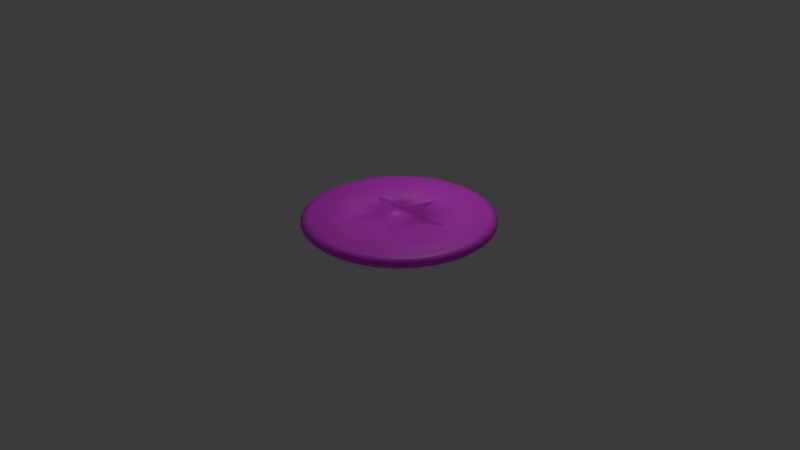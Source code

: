 # Source: Moneda.blend  (saved by Blender 4.5.90; exported with 4.5.12 LTS)
import bpy
from mathutils import Matrix  # noqa: F401  (used for matrix-valued properties, if any)

bpy.ops.wm.read_factory_settings(use_empty=True)
scene = bpy.context.scene
scene.name = 'Scene'

# ---- collections
col_collection = bpy.data.collections.new('Collection'); scene.collection.children.link(col_collection)

# ---- images (referenced by path relative to the original .blend; pixels are not part of the script)
import os
ASSET_DIR = os.environ.get("B2B_ASSET_DIR", "")  # directory of the original .blend (textures are referenced by path, not embedded)
HERE = os.path.dirname(os.path.abspath(__file__))  # packed textures are extracted next to this script under _unpacked/

def load_image(name, relpath, width, height, colorspace="sRGB"):
    """Load a texture the original file referenced (path relative to the .blend, or extracted next to this script)."""
    p = next((c for c in (os.path.join(HERE, relpath), os.path.join(ASSET_DIR, relpath)) if relpath and os.path.exists(c)), "")
    if p:
        img = bpy.data.images.load(p, check_existing=True)
        img.name = name
    else:  # same state as the original file: an image datablock whose file is absent (Cycles renders it pink)
        img = bpy.data.images.new(name, width, height)
        img.source = "FILE"
        img.filepath = "//" + (relpath or name)
    img.colorspace_settings.name = colorspace
    return img
img_colores_png = load_image('colores.png', 'colores.png', 1024, 1024, 'sRGB')
img_sombras = load_image('Sombras', 'SombrasMoneda.png', 1024, 1024, 'sRGB')

# ---- materials (node trees are filled in below, after node groups)
mat_material_001 = bpy.data.materials.new('Material.001')

# ---- material node trees
mat_material_001.use_nodes = True; mat_material_001.node_tree.nodes.clear()
_N = mat_material_001.node_tree.nodes; _L = mat_material_001.node_tree.links
n0 = _N.new('ShaderNodeBsdfPrincipled'); n0.name = 'Principled BSDF'; n0.location = (-200, 100)
n1 = _N.new('ShaderNodeOutputMaterial'); n1.name = 'Material Output'; n1.location = (200, 100)
n2 = _N.new('ShaderNodeTexImage'); n2.name = 'Image Texture'; n2.location = (-490, 80)
n2.image = img_colores_png
n3 = _N.new('ShaderNodeTexImage'); n3.name = 'Image Texture.001'; n3.location = (407, 89)
n3.image = img_sombras
_L.new(n0.outputs[0], n1.inputs[0])
_L.new(n2.outputs[0], n0.inputs[0])
n1.is_active_output = True

# ---- world
world_world = bpy.data.worlds.new('World'); scene.world = world_world
world_world.use_nodes = True; world_world.node_tree.nodes.clear()
_N = world_world.node_tree.nodes; _L = world_world.node_tree.links
n0 = _N.new('ShaderNodeOutputWorld'); n0.name = 'World Output'; n0.location = (200, 100)
n1 = _N.new('ShaderNodeBackground'); n1.name = 'Background'; n1.location = (-200, 100)
n1.inputs[0].default_value = (0.05088, 0.05088, 0.05088, 1.0)
_L.new(n1.outputs[0], n0.inputs[0])
n0.is_active_output = True
world_world.color = (0.05088, 0.05088, 0.05088)
world_world.sun_shadow_jitter_overblur = 0.0

# ---- cameras
cam_camera = bpy.data.cameras.new('Camera')
cam_camera.clip_end = 100.0
cam_camera.ortho_scale = 7.314

# ---- lights
light_point = bpy.data.lights.new('Point', 'SPOT')
light_point.energy = 16.8
light_point.shadow_jitter_overblur = 5.833
light_point.spot_size = 1.873
light_point_001 = bpy.data.lights.new('Point.001', 'SPOT')
light_point_001.shadow_jitter_overblur = 5.833
light_point_001.spot_size = 1.873
light_point_002 = bpy.data.lights.new('Point.002', 'SPOT')
light_point_002.shadow_jitter_overblur = 5.833
light_point_002.spot_size = 1.873
light_point_003 = bpy.data.lights.new('Point.003', 'SPOT')
light_point_003.energy = 16.8
light_point_003.shadow_jitter_overblur = 5.833
light_point_003.spot_size = 1.873

# ---- meshes
me_cylinder = bpy.data.meshes.new('Cylinder')
me_cylinder.from_pydata([(-3.546e-10, 0.8051, -0.05079), (0.0, 1.0, -0.01316), (3.546e-10, 0.8051, 0.05069), (0.0, 1.0, 0.01305), (0.1571, 0.7896, -0.05079), (0.1951, 0.9808, -0.01316), (0.1571, 0.7896, 0.05069), (0.1951, 0.9808, 0.01305), (0.3081, 0.7438, -0.05079), (0.3827, 0.9239, -0.01316), (0.3081, 0.7438, 0.05069), (0.3827, 0.9239, 0.01305), (0.4473, 0.6694, -0.05079), (0.5556, 0.8315, -0.01316), (0.4473, 0.6694, 0.05069), (0.5556, 0.8315, 0.01305), (0.5693, 0.5693, -0.05079), (0.7071, 0.7071, -0.01316), (0.5693, 0.5693, 0.05069), (0.7071, 0.7071, 0.01305), (0.6694, 0.4473, -0.05079), (0.8315, 0.5556, -0.01316), (0.6694, 0.4473, 0.05069), (0.8315, 0.5556, 0.01305), (0.7438, 0.3081, -0.05079), (0.9239, 0.3827, -0.01316), (0.7438, 0.3081, 0.05069), (0.9239, 0.3827, 0.01305), (0.7896, 0.1571, -0.05079), (0.9808, 0.1951, -0.01316), (0.7896, 0.1571, 0.05069), (0.9808, 0.1951, 0.01305), (0.8051, 3.873e-09, -0.05079), (1.0, 3.518e-09, -0.01316), (0.8051, 3.164e-09, 0.05069), (1.0, 3.518e-09, 0.01305), (0.7896, -0.1571, -0.05079), (0.9808, -0.1951, -0.01316), (0.7896, -0.1571, 0.05069), (0.9808, -0.1951, 0.01305), (0.7438, -0.3081, -0.05079), (0.9239, -0.3827, -0.01316), (0.7438, -0.3081, 0.05069), (0.9239, -0.3827, 0.01305), (0.6694, -0.4473, -0.05079), (0.8315, -0.5556, -0.01316), (0.6694, -0.4473, 0.05069), (0.8315, -0.5556, 0.01305), (0.5693, -0.5693, -0.05079), (0.7071, -0.7071, -0.01316), (0.5693, -0.5693, 0.05069), (0.7071, -0.7071, 0.01305), (0.4473, -0.6694, -0.05079), (0.5556, -0.8315, -0.01316), (0.4473, -0.6694, 0.05069), (0.5556, -0.8315, 0.01305), (0.3081, -0.7438, -0.05079), (0.3827, -0.9239, -0.01316), (0.3081, -0.7438, 0.05069), (0.3827, -0.9239, 0.01305), (0.1571, -0.7896, -0.05079), (0.1951, -0.9808, -0.01316), (0.1571, -0.7896, 0.05069), (0.1951, -0.9808, 0.01305), (3.546e-10, -0.8051, -0.05079), (0.0, -1.0, -0.01316), (-3.546e-10, -0.8051, 0.05069), (0.0, -1.0, 0.01305), (-0.1571, -0.7896, -0.05079), (-0.1951, -0.9808, -0.01316), (-0.1571, -0.7896, 0.05069), (-0.1951, -0.9808, 0.01305), (-0.3081, -0.7438, -0.05079), (-0.3827, -0.9239, -0.01316), (-0.3081, -0.7438, 0.05069), (-0.3827, -0.9239, 0.01305), (-0.4473, -0.6694, -0.05079), (-0.5556, -0.8315, -0.01316), (-0.4473, -0.6694, 0.05069), (-0.5556, -0.8315, 0.01305), (-0.5693, -0.5693, -0.05079), (-0.7071, -0.7071, -0.01316), (-0.5693, -0.5693, 0.05069), (-0.7071, -0.7071, 0.01305), (-0.6694, -0.4473, -0.05079), (-0.8315, -0.5556, -0.01316), (-0.6694, -0.4473, 0.05069), (-0.8315, -0.5556, 0.01305), (-0.7438, -0.3081, -0.05079), (-0.9239, -0.3827, -0.01316), (-0.7438, -0.3081, 0.05069), (-0.9239, -0.3827, 0.01305), (-0.7896, -0.1571, -0.05079), (-0.9808, -0.1951, -0.01316), (-0.7896, -0.1571, 0.05069), (-0.9808, -0.1951, 0.01305), (-0.8051, 3.164e-09, -0.05079), (-1.0, 3.518e-09, -0.01316), (-0.8051, 3.873e-09, 0.05069), (-1.0, 3.518e-09, 0.01305), (-0.7896, 0.1571, -0.05079), (-0.9808, 0.1951, -0.01316), (-0.7896, 0.1571, 0.05069), (-0.9808, 0.1951, 0.01305), (-0.7438, 0.3081, -0.05079), (-0.9239, 0.3827, -0.01316), (-0.7438, 0.3081, 0.05069), (-0.9239, 0.3827, 0.01305), (-0.6694, 0.4473, -0.05079), (-0.8315, 0.5556, -0.01316), (-0.6694, 0.4473, 0.05069), (-0.8315, 0.5556, 0.01305), (-0.5693, 0.5693, -0.05079), (-0.7071, 0.7071, -0.01316), (-0.5693, 0.5693, 0.05069), (-0.7071, 0.7071, 0.01305), (-0.4473, 0.6694, -0.05079), (-0.5556, 0.8315, -0.01316), (-0.4473, 0.6694, 0.05069), (-0.5556, 0.8315, 0.01305), (-0.3081, 0.7438, -0.05079), (-0.3827, 0.9239, -0.01316), (-0.3081, 0.7438, 0.05069), (-0.3827, 0.9239, 0.01305), (-0.1571, 0.7896, -0.05079), (-0.1951, 0.9808, -0.01316), (-0.1571, 0.7896, 0.05069), (-0.1951, 0.9808, 0.01305), (0.1785, 0.8972, -0.05079), (0.0, 0.9148, -0.05079), (0.0, 0.9148, 0.05069), (0.1785, 0.8972, 0.05069), (0.3501, 0.8452, -0.05079), (0.3501, 0.8452, 0.05069), (0.5082, 0.7606, -0.05079), (0.5082, 0.7606, 0.05069), (0.6469, 0.6469, -0.05079), (0.6469, 0.6469, 0.05069), (0.7606, 0.5082, -0.05079), (0.7606, 0.5082, 0.05069), (0.8452, 0.3501, -0.05079), (0.8452, 0.3501, 0.05069), (0.8972, 0.1785, -0.05079), (0.8972, 0.1785, 0.05069), (0.9148, 3.518e-09, -0.05079), (0.9148, 3.518e-09, 0.05069), (0.8972, -0.1785, -0.05079), (0.8972, -0.1785, 0.05069), (0.8452, -0.3501, -0.05079), (0.8452, -0.3501, 0.05069), (0.7606, -0.5082, -0.05079), (0.7606, -0.5082, 0.05069), (0.6469, -0.6469, -0.05079), (0.6469, -0.6469, 0.05069), (0.5082, -0.7606, -0.05079), (0.5082, -0.7606, 0.05069), (0.3501, -0.8452, -0.05079), (0.3501, -0.8452, 0.05069), (0.1785, -0.8972, -0.05079), (0.1785, -0.8972, 0.05069), (0.0, -0.9148, -0.05079), (0.0, -0.9148, 0.05069), (-0.1785, -0.8972, -0.05079), (-0.1785, -0.8972, 0.05069), (-0.3501, -0.8452, -0.05079), (-0.3501, -0.8452, 0.05069), (-0.5082, -0.7606, -0.05079), (-0.5082, -0.7606, 0.05069), (-0.6469, -0.6469, -0.05079), (-0.6469, -0.6469, 0.05069), (-0.7606, -0.5082, -0.05079), (-0.7606, -0.5082, 0.05069), (-0.8452, -0.3501, -0.05079), (-0.8452, -0.3501, 0.05069), (-0.8972, -0.1785, -0.05079), (-0.8972, -0.1785, 0.05069), (-0.9148, 3.518e-09, -0.05079), (-0.9148, 3.518e-09, 0.05069), (-0.8972, 0.1785, -0.05079), (-0.8972, 0.1785, 0.05069), (-0.8452, 0.3501, -0.05079), (-0.8452, 0.3501, 0.05069), (-0.7606, 0.5082, -0.05079), (-0.7606, 0.5082, 0.05069), (-0.6469, 0.6469, -0.05079), (-0.6469, 0.6469, 0.05069), (-0.5082, 0.7606, -0.05079), (-0.5082, 0.7606, 0.05069), (-0.3501, 0.8452, -0.05079), (-0.3501, 0.8452, 0.05069), (-0.1785, 0.8972, -0.05079), (-0.1785, 0.8972, 0.05069), (0.1877, 0.9437, -0.05079), (0.0, 0.9622, -0.05079), (0.0, 0.9622, 0.05069), (0.1877, 0.9437, 0.05069), (0.3682, 0.8889, -0.05079), (0.3682, 0.8889, 0.05069), (0.5346, 0.8, -0.05079), (0.5346, 0.8, 0.05069), (0.6804, 0.6804, -0.05079), (0.6804, 0.6804, 0.05069), (0.8, 0.5346, -0.05079), (0.8, 0.5346, 0.05069), (0.8889, 0.3682, -0.05079), (0.8889, 0.3682, 0.05069), (0.9437, 0.1877, -0.05079), (0.9437, 0.1877, 0.05069), (0.9622, 3.518e-09, -0.05079), (0.9622, 3.518e-09, 0.05069), (0.9437, -0.1877, -0.05079), (0.9437, -0.1877, 0.05069), (0.8889, -0.3682, -0.05079), (0.8889, -0.3682, 0.05069), (0.8, -0.5346, -0.05079), (0.8, -0.5346, 0.05069), (0.6804, -0.6804, -0.05079), (0.6804, -0.6804, 0.05069), (0.5346, -0.8, -0.05079), (0.5346, -0.8, 0.05069), (0.3682, -0.8889, -0.05079), (0.3682, -0.8889, 0.05069), (0.1877, -0.9437, -0.05079), (0.1877, -0.9437, 0.05069), (0.0, -0.9622, -0.05079), (0.0, -0.9622, 0.05069), (-0.1877, -0.9437, -0.05079), (-0.1877, -0.9437, 0.05069), (-0.3682, -0.8889, -0.05079), (-0.3682, -0.8889, 0.05069), (-0.5346, -0.8, -0.05079), (-0.5346, -0.8, 0.05069), (-0.6804, -0.6804, -0.05079), (-0.6804, -0.6804, 0.05069), (-0.8, -0.5346, -0.05079), (-0.8, -0.5346, 0.05069), (-0.8889, -0.3682, -0.05079), (-0.8889, -0.3682, 0.05069), (-0.9437, -0.1877, -0.05079), (-0.9437, -0.1877, 0.05069), (-0.9622, 3.518e-09, -0.05079), (-0.9622, 3.518e-09, 0.05069), (-0.9437, 0.1877, -0.05079), (-0.9437, 0.1877, 0.05069), (-0.8889, 0.3682, -0.05079), (-0.8889, 0.3682, 0.05069), (-0.8, 0.5346, -0.05079), (-0.8, 0.5346, 0.05069), (-0.6804, 0.6804, -0.05079), (-0.6804, 0.6804, 0.05069), (-0.5346, 0.8, -0.05079), (-0.5346, 0.8, 0.05069), (-0.3682, 0.8889, -0.05079), (-0.3682, 0.8889, 0.05069), (-0.1877, 0.9437, -0.05079), (-0.1877, 0.9437, 0.05069), (0.1478, 0.7432, -0.05079), (0.0, 0.7578, -0.05079), (0.0, 0.7578, 0.05069), (0.1478, 0.7432, 0.05069), (0.29, 0.7001, -0.05079), (0.29, 0.7001, 0.05069), (0.421, 0.63, -0.05079), (0.421, 0.63, 0.05069), (0.5358, 0.5358, -0.05079), (0.5358, 0.5358, 0.05069), (0.63, 0.421, -0.05079), (0.63, 0.421, 0.05069), (0.7001, 0.29, -0.05079), (0.7001, 0.29, 0.05069), (0.7432, 0.1478, -0.05079), (0.7432, 0.1478, 0.05069), (0.7578, 3.518e-09, -0.05079), (0.7578, 3.518e-09, 0.05069), (0.7432, -0.1478, -0.05079), (0.7432, -0.1478, 0.05069), (0.7001, -0.29, -0.05079), (0.7001, -0.29, 0.05069), (0.63, -0.421, -0.05079), (0.63, -0.421, 0.05069), (0.5358, -0.5358, -0.05079), (0.5358, -0.5358, 0.05069), (0.421, -0.63, -0.05079), (0.421, -0.63, 0.05069), (0.29, -0.7001, -0.05079), (0.29, -0.7001, 0.05069), (0.1478, -0.7432, -0.05079), (0.1478, -0.7432, 0.05069), (0.0, -0.7578, -0.05079), (0.0, -0.7578, 0.05069), (-0.1478, -0.7432, -0.05079), (-0.1478, -0.7432, 0.05069), (-0.29, -0.7001, -0.05079), (-0.29, -0.7001, 0.05069), (-0.421, -0.63, -0.05079), (-0.421, -0.63, 0.05069), (-0.5358, -0.5358, -0.05079), (-0.5358, -0.5358, 0.05069), (-0.63, -0.421, -0.05079), (-0.63, -0.421, 0.05069), (-0.7001, -0.29, -0.05079), (-0.7001, -0.29, 0.05069), (-0.7432, -0.1478, -0.05079), (-0.7432, -0.1478, 0.05069), (-0.7578, 3.518e-09, -0.05079), (-0.7578, 3.518e-09, 0.05069), (-0.7432, 0.1478, -0.05079), (-0.7432, 0.1478, 0.05069), (-0.7001, 0.29, -0.05079), (-0.7001, 0.29, 0.05069), (-0.63, 0.421, -0.05079), (-0.63, 0.421, 0.05069), (-0.5358, 0.5358, -0.05079), (-0.5358, 0.5358, 0.05069), (-0.421, 0.63, -0.05079), (-0.421, 0.63, 0.05069), (-0.29, 0.7001, -0.05079), (-0.29, 0.7001, 0.05069), (-0.1478, 0.7432, -0.05079), (-0.1478, 0.7432, 0.05069), (4.062e-09, 0.5457, 0.05066), (-0.1251, 0.1722, 0.05066), (-0.519, 0.1686, 0.05066), (-0.2024, -0.06576, 0.05066), (-0.3208, -0.4415, 0.05066), (8.03e-09, -0.2128, 0.05066), (0.3208, -0.4415, 0.05066), (0.2024, -0.06576, 0.05066), (0.519, 0.1686, 0.05066), (0.1251, 0.1722, 0.05066), (4.062e-09, 0.5457, -0.05075), (-0.1251, 0.1722, -0.05075), (-0.519, 0.1686, -0.05075), (-0.2024, -0.06576, -0.05075), (-0.3208, -0.4415, -0.05075), (8.03e-09, -0.2128, -0.05075), (0.3208, -0.4415, -0.05075), (0.2024, -0.06576, -0.05075), (0.519, 0.1686, -0.05075), (0.1251, 0.1722, -0.05075), (-0.1251, 0.1722, 0.02522), (4.919e-09, 0.5457, 0.02522), (-0.519, 0.1686, 0.02522), (-0.2024, -0.06576, 0.02522), (-0.3208, -0.4415, 0.02522), (8.887e-09, -0.2128, 0.02522), (0.3208, -0.4415, 0.02522), (0.2024, -0.06576, 0.02522), (0.519, 0.1686, 0.02522), (0.1251, 0.1722, 0.02522), (-0.1251, 0.1722, -0.02342), (2.626e-09, 0.5457, -0.02342), (-0.519, 0.1686, -0.02342), (-0.2024, -0.06576, -0.02342), (-0.3208, -0.4415, -0.02342), (6.594e-09, -0.2128, -0.02342), (0.3208, -0.4415, -0.02342), (0.2024, -0.06576, -0.02342), (0.519, 0.1686, -0.02342), (0.1251, 0.1722, -0.02342)], [], [(1, 5, 192, 193), (7, 3, 194, 195), (5, 9, 196, 192), (11, 7, 195, 197), (9, 13, 198, 196), (15, 11, 197, 199), (13, 17, 200, 198), (19, 15, 199, 201), (17, 21, 202, 200), (23, 19, 201, 203), (21, 25, 204, 202), (27, 23, 203, 205), (25, 29, 206, 204), (31, 27, 205, 207), (29, 33, 208, 206), (35, 31, 207, 209), (33, 37, 210, 208), (39, 35, 209, 211), (37, 41, 212, 210), (43, 39, 211, 213), (41, 45, 214, 212), (47, 43, 213, 215), (45, 49, 216, 214), (51, 47, 215, 217), (49, 53, 218, 216), (55, 51, 217, 219), (53, 57, 220, 218), (59, 55, 219, 221), (57, 61, 222, 220), (63, 59, 221, 223), (61, 65, 224, 222), (67, 63, 223, 225), (65, 69, 226, 224), (71, 67, 225, 227), (69, 73, 228, 226), (75, 71, 227, 229), (73, 77, 230, 228), (79, 75, 229, 231), (77, 81, 232, 230), (83, 79, 231, 233), (81, 85, 234, 232), (87, 83, 233, 235), (85, 89, 236, 234), (91, 87, 235, 237), (89, 93, 238, 236), (95, 91, 237, 239), (93, 97, 240, 238), (99, 95, 239, 241), (97, 101, 242, 240), (103, 99, 241, 243), (101, 105, 244, 242), (107, 103, 243, 245), (105, 109, 246, 244), (111, 107, 245, 247), (109, 113, 248, 246), (115, 111, 247, 249), (113, 117, 250, 248), (119, 115, 249, 251), (117, 121, 252, 250), (123, 119, 251, 253), (121, 125, 254, 252), (127, 123, 253, 255), (125, 1, 193, 254), (3, 127, 255, 194), (351, 359, 358, 357, 356, 355, 354, 353, 352, 350), (1, 3, 7, 5), (125, 127, 3, 1), (5, 7, 11, 9), (9, 11, 15, 13), (13, 15, 19, 17), (17, 19, 23, 21), (21, 23, 27, 25), (25, 27, 31, 29), (29, 31, 35, 33), (33, 35, 39, 37), (37, 39, 43, 41), (41, 43, 47, 45), (45, 47, 51, 49), (49, 51, 55, 53), (53, 55, 59, 57), (57, 59, 63, 61), (61, 63, 67, 65), (65, 67, 71, 69), (69, 71, 75, 73), (73, 75, 79, 77), (77, 79, 83, 81), (81, 83, 87, 85), (85, 87, 91, 89), (89, 91, 95, 93), (93, 95, 99, 97), (97, 99, 103, 101), (101, 103, 107, 105), (105, 107, 111, 109), (109, 111, 115, 113), (113, 115, 119, 117), (117, 119, 123, 121), (121, 123, 127, 125), (4, 0, 129, 128), (2, 6, 131, 130), (8, 4, 128, 132), (6, 10, 133, 131), (12, 8, 132, 134), (10, 14, 135, 133), (16, 12, 134, 136), (14, 18, 137, 135), (20, 16, 136, 138), (18, 22, 139, 137), (24, 20, 138, 140), (22, 26, 141, 139), (28, 24, 140, 142), (26, 30, 143, 141), (32, 28, 142, 144), (30, 34, 145, 143), (36, 32, 144, 146), (34, 38, 147, 145), (40, 36, 146, 148), (38, 42, 149, 147), (44, 40, 148, 150), (42, 46, 151, 149), (48, 44, 150, 152), (46, 50, 153, 151), (52, 48, 152, 154), (50, 54, 155, 153), (56, 52, 154, 156), (54, 58, 157, 155), (60, 56, 156, 158), (58, 62, 159, 157), (64, 60, 158, 160), (62, 66, 161, 159), (68, 64, 160, 162), (66, 70, 163, 161), (72, 68, 162, 164), (70, 74, 165, 163), (76, 72, 164, 166), (74, 78, 167, 165), (80, 76, 166, 168), (78, 82, 169, 167), (84, 80, 168, 170), (82, 86, 171, 169), (88, 84, 170, 172), (86, 90, 173, 171), (92, 88, 172, 174), (90, 94, 175, 173), (96, 92, 174, 176), (94, 98, 177, 175), (100, 96, 176, 178), (98, 102, 179, 177), (104, 100, 178, 180), (102, 106, 181, 179), (108, 104, 180, 182), (106, 110, 183, 181), (112, 108, 182, 184), (110, 114, 185, 183), (116, 112, 184, 186), (114, 118, 187, 185), (120, 116, 186, 188), (118, 122, 189, 187), (124, 120, 188, 190), (122, 126, 191, 189), (0, 124, 190, 129), (126, 2, 130, 191), (128, 129, 193, 192), (130, 131, 195, 194), (132, 128, 192, 196), (131, 133, 197, 195), (134, 132, 196, 198), (133, 135, 199, 197), (136, 134, 198, 200), (135, 137, 201, 199), (138, 136, 200, 202), (137, 139, 203, 201), (140, 138, 202, 204), (139, 141, 205, 203), (142, 140, 204, 206), (141, 143, 207, 205), (144, 142, 206, 208), (143, 145, 209, 207), (146, 144, 208, 210), (145, 147, 211, 209), (148, 146, 210, 212), (147, 149, 213, 211), (150, 148, 212, 214), (149, 151, 215, 213), (152, 150, 214, 216), (151, 153, 217, 215), (154, 152, 216, 218), (153, 155, 219, 217), (156, 154, 218, 220), (155, 157, 221, 219), (158, 156, 220, 222), (157, 159, 223, 221), (160, 158, 222, 224), (159, 161, 225, 223), (162, 160, 224, 226), (161, 163, 227, 225), (164, 162, 226, 228), (163, 165, 229, 227), (166, 164, 228, 230), (165, 167, 231, 229), (168, 166, 230, 232), (167, 169, 233, 231), (170, 168, 232, 234), (169, 171, 235, 233), (172, 170, 234, 236), (171, 173, 237, 235), (174, 172, 236, 238), (173, 175, 239, 237), (176, 174, 238, 240), (175, 177, 241, 239), (178, 176, 240, 242), (177, 179, 243, 241), (180, 178, 242, 244), (179, 181, 245, 243), (182, 180, 244, 246), (181, 183, 247, 245), (184, 182, 246, 248), (183, 185, 249, 247), (186, 184, 248, 250), (185, 187, 251, 249), (188, 186, 250, 252), (187, 189, 253, 251), (190, 188, 252, 254), (189, 191, 255, 253), (129, 190, 254, 193), (191, 130, 194, 255), (0, 4, 256, 257), (6, 2, 258, 259), (4, 8, 260, 256), (10, 6, 259, 261), (8, 12, 262, 260), (14, 10, 261, 263), (12, 16, 264, 262), (18, 14, 263, 265), (16, 20, 266, 264), (22, 18, 265, 267), (20, 24, 268, 266), (26, 22, 267, 269), (24, 28, 270, 268), (30, 26, 269, 271), (28, 32, 272, 270), (34, 30, 271, 273), (32, 36, 274, 272), (38, 34, 273, 275), (36, 40, 276, 274), (42, 38, 275, 277), (40, 44, 278, 276), (46, 42, 277, 279), (44, 48, 280, 278), (50, 46, 279, 281), (48, 52, 282, 280), (54, 50, 281, 283), (52, 56, 284, 282), (58, 54, 283, 285), (56, 60, 286, 284), (62, 58, 285, 287), (60, 64, 288, 286), (66, 62, 287, 289), (64, 68, 290, 288), (70, 66, 289, 291), (68, 72, 292, 290), (74, 70, 291, 293), (72, 76, 294, 292), (78, 74, 293, 295), (76, 80, 296, 294), (82, 78, 295, 297), (80, 84, 298, 296), (86, 82, 297, 299), (84, 88, 300, 298), (90, 86, 299, 301), (88, 92, 302, 300), (94, 90, 301, 303), (92, 96, 304, 302), (98, 94, 303, 305), (96, 100, 306, 304), (102, 98, 305, 307), (100, 104, 308, 306), (106, 102, 307, 309), (104, 108, 310, 308), (110, 106, 309, 311), (108, 112, 312, 310), (114, 110, 311, 313), (112, 116, 314, 312), (118, 114, 313, 315), (116, 120, 316, 314), (122, 118, 315, 317), (120, 124, 318, 316), (126, 122, 317, 319), (124, 0, 257, 318), (2, 126, 319, 258), (330, 318, 257), (341, 340, 342, 343, 344, 345, 346, 347, 348, 349), (326, 327, 347, 346), (323, 324, 344, 343), (320, 321, 340, 341), (327, 328, 348, 347), (324, 325, 345, 344), (321, 322, 342, 340), (328, 329, 349, 348), (325, 326, 346, 345), (322, 323, 343, 342), (329, 320, 341, 349), (320, 261, 259), (329, 263, 261), (329, 265, 263), (311, 322, 321), (328, 269, 267), (328, 271, 269), (328, 273, 271), (329, 328, 267), (327, 277, 275), (327, 279, 277), (326, 279, 327), (326, 283, 281), (326, 285, 283), (326, 287, 285), (325, 289, 287), (325, 291, 289), (324, 291, 325), (324, 295, 293), (324, 297, 295), (324, 299, 297), (323, 301, 299), (323, 303, 301), (323, 305, 303), (322, 305, 323), (322, 309, 307), (322, 311, 309), (332, 352, 353, 333), (321, 315, 313), (321, 317, 315), (320, 317, 321), (320, 258, 319), (320, 259, 258), (320, 329, 261), (265, 329, 267), (275, 273, 327), (326, 281, 279), (326, 325, 287), (324, 293, 291), (324, 323, 299), (322, 307, 305), (313, 311, 321), (320, 319, 317), (273, 328, 327), (339, 359, 351, 330), (336, 356, 357, 337), (333, 353, 354, 334), (330, 351, 350, 331), (337, 357, 358, 338), (334, 354, 355, 335), (331, 350, 352, 332), (338, 358, 359, 339), (335, 355, 356, 336), (330, 316, 318), (331, 314, 316), (331, 312, 314), (332, 308, 310), (332, 306, 308), (332, 304, 306), (333, 302, 304), (333, 300, 302), (333, 298, 300), (334, 298, 333), (334, 294, 296), (334, 292, 294), (334, 290, 292), (335, 288, 290), (335, 286, 288), (336, 286, 335), (336, 282, 284), (336, 280, 282), (336, 278, 280), (337, 276, 278), (337, 274, 276), (266, 338, 339), (338, 270, 272), (338, 268, 270), (338, 266, 268), (331, 332, 310), (339, 262, 264), (339, 260, 262), (330, 260, 339), (330, 257, 256), (330, 331, 316), (312, 331, 310), (332, 333, 304), (334, 296, 298), (334, 335, 290), (336, 284, 286), (336, 337, 278), (274, 337, 272), (264, 266, 339), (330, 256, 260), (337, 338, 272)])
me_cylinder.polygons.foreach_set('use_smooth', [True] * 394)
_uv = me_cylinder.uv_layers.new(name='UVMap')
_uv.uv.foreach_set('vector', [0.9614, 0.897, 0.9616, 0.897, 0.9616, 0.897, 0.9614, 0.897, 0.96, 0.897, 0.9599, 0.897, 0.9599, 0.897, 0.96, 0.897, 0.9616, 0.897, 0.9617, 0.897, 0.9617, 0.8969, 0.9616, 0.897, 0.9602, 0.897, 0.96, 0.897, 0.96, 0.897, 0.9601, 0.8969, 0.9617, 0.897, 0.9619, 0.8969, 0.9618, 0.8969, 0.9617, 0.8969, 0.9603, 0.8969, 0.9602, 0.897, 0.9601, 0.8969, 0.9603, 0.8969, 0.9619, 0.8969, 0.962, 0.8968, 0.962, 0.8968, 0.9618, 0.8969, 0.9604, 0.8968, 0.9603, 0.8969, 0.9603, 0.8969, 0.9604, 0.8968, 0.962, 0.8968, 0.9621, 0.8967, 0.962, 0.8967, 0.962, 0.8968, 0.9605, 0.8967, 0.9604, 0.8968, 0.9604, 0.8968, 0.9605, 0.8967, 0.9621, 0.8967, 0.9621, 0.8966, 0.9621, 0.8965, 0.962, 0.8967, 0.9606, 0.8966, 0.9605, 0.8967, 0.9605, 0.8967, 0.9605, 0.8965, 0.9621, 0.8966, 0.9622, 0.8964, 0.9622, 0.8964, 0.9621, 0.8965, 0.9606, 0.8964, 0.9606, 0.8966, 0.9605, 0.8965, 0.9606, 0.8964, 0.9622, 0.8964, 0.9622, 0.8963, 0.9622, 0.8963, 0.9622, 0.8964, 0.9606, 0.8963, 0.9606, 0.8964, 0.9606, 0.8964, 0.9606, 0.8963, 0.9622, 0.8963, 0.9622, 0.8961, 0.9622, 0.8961, 0.9622, 0.8963, 0.9606, 0.8961, 0.9606, 0.8963, 0.9606, 0.8963, 0.9606, 0.8961, 0.9622, 0.8961, 0.9621, 0.896, 0.9621, 0.896, 0.9622, 0.8961, 0.9606, 0.896, 0.9606, 0.8961, 0.9606, 0.8961, 0.9605, 0.896, 0.9621, 0.896, 0.9621, 0.8958, 0.962, 0.8959, 0.9621, 0.896, 0.9605, 0.8958, 0.9606, 0.896, 0.9605, 0.896, 0.9605, 0.8959, 0.9621, 0.8958, 0.962, 0.8957, 0.962, 0.8958, 0.962, 0.8959, 0.9604, 0.8957, 0.9605, 0.8958, 0.9605, 0.8959, 0.9604, 0.8958, 0.962, 0.8957, 0.9619, 0.8956, 0.9618, 0.8957, 0.962, 0.8958, 0.9603, 0.8956, 0.9604, 0.8957, 0.9604, 0.8958, 0.9603, 0.8957, 0.9619, 0.8956, 0.9617, 0.8956, 0.9617, 0.8956, 0.9618, 0.8957, 0.9602, 0.8956, 0.9603, 0.8956, 0.9603, 0.8957, 0.9601, 0.8956, 0.9617, 0.8956, 0.9616, 0.8955, 0.9616, 0.8956, 0.9617, 0.8956, 0.96, 0.8955, 0.9602, 0.8956, 0.9601, 0.8956, 0.96, 0.8956, 0.9616, 0.8955, 0.9614, 0.8955, 0.9614, 0.8955, 0.9616, 0.8956, 0.9599, 0.8955, 0.96, 0.8955, 0.96, 0.8956, 0.9599, 0.8955, 0.9614, 0.8955, 0.9613, 0.8955, 0.9613, 0.8956, 0.9614, 0.8955, 0.9597, 0.8955, 0.9599, 0.8955, 0.9599, 0.8955, 0.9597, 0.8956, 0.9613, 0.8955, 0.9612, 0.8956, 0.9612, 0.8956, 0.9613, 0.8956, 0.9596, 0.8956, 0.9597, 0.8955, 0.9597, 0.8956, 0.9596, 0.8956, 0.9612, 0.8956, 0.961, 0.8956, 0.961, 0.8957, 0.9612, 0.8956, 0.9594, 0.8956, 0.9596, 0.8956, 0.9596, 0.8956, 0.9595, 0.8957, 0.961, 0.8956, 0.9609, 0.8957, 0.9609, 0.8958, 0.961, 0.8957, 0.9593, 0.8957, 0.9594, 0.8956, 0.9595, 0.8957, 0.9594, 0.8958, 0.9609, 0.8957, 0.9608, 0.8958, 0.9608, 0.8959, 0.9609, 0.8958, 0.9592, 0.8958, 0.9593, 0.8957, 0.9594, 0.8958, 0.9593, 0.8959, 0.9608, 0.8958, 0.9607, 0.896, 0.9608, 0.896, 0.9608, 0.8959, 0.9592, 0.896, 0.9592, 0.8958, 0.9593, 0.8959, 0.9592, 0.896, 0.9607, 0.896, 0.9607, 0.8961, 0.9607, 0.8961, 0.9608, 0.896, 0.9591, 0.8961, 0.9592, 0.896, 0.9592, 0.896, 0.9592, 0.8961, 0.9607, 0.8961, 0.9607, 0.8963, 0.9607, 0.8963, 0.9607, 0.8961, 0.9591, 0.8963, 0.9591, 0.8961, 0.9592, 0.8961, 0.9591, 0.8963, 0.9607, 0.8963, 0.9607, 0.8964, 0.9607, 0.8964, 0.9607, 0.8963, 0.9591, 0.8964, 0.9591, 0.8963, 0.9591, 0.8963, 0.9592, 0.8964, 0.9607, 0.8964, 0.9607, 0.8966, 0.9608, 0.8965, 0.9607, 0.8964, 0.9592, 0.8966, 0.9591, 0.8964, 0.9592, 0.8964, 0.9592, 0.8965, 0.9607, 0.8966, 0.9608, 0.8967, 0.9608, 0.8967, 0.9608, 0.8965, 0.9592, 0.8967, 0.9592, 0.8966, 0.9592, 0.8965, 0.9593, 0.8967, 0.9608, 0.8967, 0.9609, 0.8968, 0.9609, 0.8968, 0.9608, 0.8967, 0.9593, 0.8968, 0.9592, 0.8967, 0.9593, 0.8967, 0.9594, 0.8968, 0.9609, 0.8968, 0.961, 0.8969, 0.961, 0.8969, 0.9609, 0.8968, 0.9594, 0.8969, 0.9593, 0.8968, 0.9594, 0.8968, 0.9595, 0.8969, 0.961, 0.8969, 0.9612, 0.897, 0.9612, 0.8969, 0.961, 0.8969, 0.9596, 0.897, 0.9594, 0.8969, 0.9595, 0.8969, 0.9596, 0.8969, 0.9612, 0.897, 0.9613, 0.897, 0.9613, 0.897, 0.9612, 0.8969, 0.9597, 0.897, 0.9596, 0.897, 0.9596, 0.8969, 0.9597, 0.897, 0.9613, 0.897, 0.9614, 0.897, 0.9614, 0.897, 0.9613, 0.897, 0.9599, 0.897, 0.9597, 0.897, 0.9597, 0.897, 0.9599, 0.897, 0.4621, 0.7075, 0.4633, 0.7071, 0.464, 0.7061, 0.464, 0.7048, 0.4633, 0.7038, 0.4621, 0.7034, 0.4609, 0.7038, 0.4601, 0.7048, 0.4601, 0.7061, 0.4609, 0.7071, 0.9622, 0.8976, 0.9622, 0.898, 0.9621, 0.898, 0.9621, 0.8976, 0.9592, 0.8976, 0.9592, 0.898, 0.9591, 0.898, 0.9591, 0.8976, 0.9621, 0.8976, 0.9621, 0.898, 0.962, 0.898, 0.962, 0.8976, 0.962, 0.8976, 0.962, 0.898, 0.9619, 0.898, 0.9619, 0.8976, 0.9619, 0.8976, 0.9619, 0.898, 0.9618, 0.898, 0.9618, 0.8976, 0.9618, 0.8976, 0.9618, 0.898, 0.9617, 0.898, 0.9617, 0.8976, 0.9617, 0.8976, 0.9617, 0.898, 0.9616, 0.898, 0.9616, 0.8976, 0.9616, 0.8976, 0.9616, 0.898, 0.9615, 0.898, 0.9615, 0.8976, 0.9615, 0.8976, 0.9615, 0.898, 0.9614, 0.898, 0.9614, 0.8976, 0.9614, 0.8976, 0.9614, 0.898, 0.9613, 0.898, 0.9613, 0.8976, 0.9613, 0.8976, 0.9613, 0.898, 0.9612, 0.898, 0.9612, 0.8976, 0.9612, 0.8976, 0.9612, 0.898, 0.9611, 0.898, 0.9611, 0.8976, 0.9611, 0.8976, 0.9611, 0.898, 0.961, 0.898, 0.961, 0.8976, 0.961, 0.8976, 0.961, 0.898, 0.9609, 0.898, 0.9609, 0.8976, 0.9609, 0.8976, 0.9609, 0.898, 0.9608, 0.898, 0.9608, 0.8976, 0.9608, 0.8976, 0.9608, 0.898, 0.9608, 0.898, 0.9608, 0.8976, 0.9608, 0.8976, 0.9608, 0.898, 0.9607, 0.898, 0.9607, 0.8976, 0.9607, 0.8976, 0.9607, 0.898, 0.9606, 0.898, 0.9606, 0.8976, 0.9606, 0.8976, 0.9606, 0.898, 0.9605, 0.898, 0.9605, 0.8976, 0.9605, 0.8976, 0.9605, 0.898, 0.9604, 0.898, 0.9604, 0.8976, 0.9604, 0.8976, 0.9604, 0.898, 0.9603, 0.898, 0.9603, 0.8976, 0.9603, 0.8976, 0.9603, 0.898, 0.9602, 0.898, 0.9602, 0.8976, 0.9602, 0.8976, 0.9602, 0.898, 0.9601, 0.898, 0.9601, 0.8976, 0.9601, 0.8976, 0.9601, 0.898, 0.96, 0.898, 0.96, 0.8976, 0.96, 0.8976, 0.96, 0.898, 0.9599, 0.898, 0.9599, 0.8976, 0.9599, 0.8976, 0.9599, 0.898, 0.9598, 0.898, 0.9598, 0.8976, 0.9598, 0.8976, 0.9598, 0.898, 0.9597, 0.898, 0.9597, 0.8976, 0.9597, 0.8976, 0.9597, 0.898, 0.9596, 0.898, 0.9596, 0.8976, 0.9596, 0.8976, 0.9596, 0.898, 0.9595, 0.898, 0.9595, 0.8976, 0.9595, 0.8976, 0.9595, 0.898, 0.9594, 0.898, 0.9594, 0.8976, 0.9594, 0.8976, 0.9594, 0.898, 0.9593, 0.898, 0.9593, 0.8976, 0.9593, 0.8976, 0.9593, 0.898, 0.9592, 0.898, 0.9592, 0.8976, 0.3916, 0.7093, 0.3914, 0.7035, 0.3904, 0.7035, 0.3906, 0.7101, 0.3858, 0.6983, 0.386, 0.705, 0.3849, 0.7059, 0.3847, 0.6984, 0.392, 0.7149, 0.3916, 0.7093, 0.3906, 0.7101, 0.3911, 0.7165, 0.386, 0.705, 0.3866, 0.7114, 0.3855, 0.7132, 0.3849, 0.7059, 0.3927, 0.7201, 0.392, 0.7149, 0.3911, 0.7165, 0.3919, 0.7224, 0.3866, 0.7114, 0.3874, 0.7173, 0.3864, 0.7199, 0.3855, 0.7132, 0.3936, 0.7246, 0.3927, 0.7201, 0.3919, 0.7224, 0.3929, 0.7275, 0.3874, 0.7173, 0.3885, 0.7224, 0.3877, 0.7257, 0.3864, 0.7199, 0.3947, 0.7283, 0.3936, 0.7246, 0.3929, 0.7275, 0.3942, 0.7317, 0.3885, 0.7224, 0.3898, 0.7266, 0.3892, 0.7305, 0.3877, 0.7257, 0.396, 0.7311, 0.3947, 0.7283, 0.3942, 0.7317, 0.3956, 0.7348, 0.3898, 0.7266, 0.3912, 0.7297, 0.3908, 0.734, 0.3892, 0.7305, 0.3974, 0.7328, 0.396, 0.7311, 0.3956, 0.7348, 0.3972, 0.7368, 0.3912, 0.7297, 0.3928, 0.7316, 0.3926, 0.7362, 0.3908, 0.734, 0.3988, 0.7333, 0.3974, 0.7328, 0.3972, 0.7368, 0.3988, 0.7374, 0.3928, 0.7316, 0.3945, 0.7322, 0.3945, 0.7369, 0.3926, 0.7362, 0.4002, 0.7328, 0.3988, 0.7333, 0.3988, 0.7374, 0.4004, 0.7367, 0.3945, 0.7322, 0.3961, 0.7315, 0.3964, 0.7361, 0.3945, 0.7369, 0.4016, 0.7311, 0.4002, 0.7328, 0.4004, 0.7367, 0.402, 0.7348, 0.3961, 0.7315, 0.3977, 0.7295, 0.3981, 0.7338, 0.3964, 0.7361, 0.4028, 0.7283, 0.4016, 0.7311, 0.402, 0.7348, 0.4034, 0.7317, 0.3977, 0.7295, 0.3991, 0.7263, 0.3997, 0.7301, 0.3981, 0.7338, 0.4039, 0.7246, 0.4028, 0.7283, 0.4034, 0.7317, 0.4047, 0.7275, 0.3991, 0.7263, 0.4003, 0.722, 0.4011, 0.7253, 0.3997, 0.7301, 0.4049, 0.7201, 0.4039, 0.7246, 0.4047, 0.7275, 0.4057, 0.7223, 0.4003, 0.722, 0.4013, 0.7168, 0.4023, 0.7193, 0.4011, 0.7253, 0.4055, 0.7149, 0.4049, 0.7201, 0.4057, 0.7223, 0.4064, 0.7164, 0.4013, 0.7168, 0.402, 0.7109, 0.4031, 0.7126, 0.4023, 0.7193, 0.4059, 0.7093, 0.4055, 0.7149, 0.4064, 0.7164, 0.4069, 0.7101, 0.402, 0.7109, 0.4025, 0.7044, 0.4036, 0.7053, 0.4031, 0.7126, 0.4061, 0.7035, 0.4059, 0.7093, 0.4069, 0.7101, 0.4071, 0.7035, 0.4025, 0.7044, 0.4026, 0.6978, 0.4037, 0.6977, 0.4036, 0.7053, 0.4059, 0.6976, 0.4061, 0.7035, 0.4071, 0.7035, 0.4069, 0.6968, 0.4026, 0.6978, 0.4023, 0.6911, 0.4035, 0.6901, 0.4037, 0.6977, 0.4055, 0.692, 0.4059, 0.6976, 0.4069, 0.6968, 0.4064, 0.6905, 0.4023, 0.6911, 0.4018, 0.6847, 0.4029, 0.6829, 0.4035, 0.6901, 0.4048, 0.6869, 0.4055, 0.692, 0.4064, 0.6905, 0.4057, 0.6846, 0.4018, 0.6847, 0.401, 0.6788, 0.4019, 0.6762, 0.4029, 0.6829, 0.4039, 0.6824, 0.4048, 0.6869, 0.4057, 0.6846, 0.4046, 0.6795, 0.401, 0.6788, 0.3999, 0.6737, 0.4007, 0.6704, 0.4019, 0.6762, 0.4028, 0.6787, 0.4039, 0.6824, 0.4046, 0.6795, 0.4033, 0.6753, 0.3999, 0.6737, 0.3986, 0.6695, 0.3992, 0.6656, 0.4007, 0.6704, 0.4015, 0.6759, 0.4028, 0.6787, 0.4033, 0.6753, 0.4019, 0.6721, 0.3986, 0.6695, 0.3971, 0.6664, 0.3975, 0.662, 0.3992, 0.6656, 0.4002, 0.6742, 0.4015, 0.6759, 0.4019, 0.6721, 0.4003, 0.6702, 0.3971, 0.6664, 0.3955, 0.6645, 0.3957, 0.6599, 0.3975, 0.662, 0.3987, 0.6736, 0.4002, 0.6742, 0.4003, 0.6702, 0.3987, 0.6696, 0.3955, 0.6645, 0.3939, 0.6639, 0.3939, 0.6592, 0.3957, 0.6599, 0.3973, 0.6742, 0.3987, 0.6736, 0.3987, 0.6696, 0.3971, 0.6702, 0.3939, 0.6639, 0.3923, 0.6646, 0.392, 0.66, 0.3939, 0.6592, 0.3959, 0.6759, 0.3973, 0.6742, 0.3971, 0.6702, 0.3955, 0.6722, 0.3923, 0.6646, 0.3907, 0.6666, 0.3902, 0.6623, 0.392, 0.66, 0.3947, 0.6787, 0.3959, 0.6759, 0.3955, 0.6722, 0.3941, 0.6753, 0.3907, 0.6666, 0.3893, 0.6698, 0.3886, 0.6659, 0.3902, 0.6623, 0.3936, 0.6824, 0.3947, 0.6787, 0.3941, 0.6753, 0.3928, 0.6795, 0.3893, 0.6698, 0.3881, 0.6741, 0.3872, 0.6708, 0.3886, 0.6659, 0.3927, 0.6869, 0.3936, 0.6824, 0.3928, 0.6795, 0.3918, 0.6847, 0.3881, 0.6741, 0.3871, 0.6793, 0.3861, 0.6767, 0.3872, 0.6708, 0.392, 0.6921, 0.3927, 0.6869, 0.3918, 0.6847, 0.3911, 0.6905, 0.3871, 0.6793, 0.3863, 0.6852, 0.3853, 0.6835, 0.3861, 0.6767, 0.3916, 0.6977, 0.392, 0.6921, 0.3911, 0.6905, 0.3906, 0.6969, 0.3863, 0.6852, 0.3859, 0.6916, 0.3848, 0.6908, 0.3853, 0.6835, 0.3914, 0.7035, 0.3916, 0.6977, 0.3906, 0.6969, 0.3904, 0.7035, 0.3859, 0.6916, 0.3858, 0.6983, 0.3847, 0.6984, 0.3848, 0.6908, 0.9616, 0.8969, 0.9614, 0.897, 0.9614, 0.897, 0.9616, 0.897, 0.9599, 0.897, 0.96, 0.8969, 0.96, 0.897, 0.9599, 0.897, 0.9617, 0.8969, 0.9616, 0.8969, 0.9616, 0.897, 0.9617, 0.8969, 0.96, 0.8969, 0.9601, 0.8969, 0.9601, 0.8969, 0.96, 0.897, 0.9618, 0.8968, 0.9617, 0.8969, 0.9617, 0.8969, 0.9618, 0.8969, 0.9601, 0.8969, 0.9602, 0.8968, 0.9603, 0.8969, 0.9601, 0.8969, 0.9619, 0.8968, 0.9618, 0.8968, 0.9618, 0.8969, 0.962, 0.8968, 0.9602, 0.8968, 0.9604, 0.8968, 0.9604, 0.8968, 0.9603, 0.8969, 0.962, 0.8966, 0.9619, 0.8968, 0.962, 0.8968, 0.962, 0.8967, 0.9604, 0.8968, 0.9604, 0.8966, 0.9605, 0.8967, 0.9604, 0.8968, 0.9621, 0.8965, 0.962, 0.8966, 0.962, 0.8967, 0.9621, 0.8965, 0.9604, 0.8966, 0.9605, 0.8965, 0.9605, 0.8965, 0.9605, 0.8967, 0.9621, 0.8964, 0.9621, 0.8965, 0.9621, 0.8965, 0.9622, 0.8964, 0.9605, 0.8965, 0.9605, 0.8964, 0.9606, 0.8964, 0.9605, 0.8965, 0.9621, 0.8963, 0.9621, 0.8964, 0.9622, 0.8964, 0.9622, 0.8963, 0.9605, 0.8964, 0.9606, 0.8963, 0.9606, 0.8963, 0.9606, 0.8964, 0.9621, 0.8961, 0.9621, 0.8963, 0.9622, 0.8963, 0.9622, 0.8961, 0.9606, 0.8963, 0.9605, 0.8961, 0.9606, 0.8961, 0.9606, 0.8963, 0.9621, 0.896, 0.9621, 0.8961, 0.9622, 0.8961, 0.9621, 0.896, 0.9605, 0.8961, 0.9605, 0.896, 0.9605, 0.896, 0.9606, 0.8961, 0.962, 0.8959, 0.9621, 0.896, 0.9621, 0.896, 0.962, 0.8959, 0.9605, 0.896, 0.9604, 0.8959, 0.9605, 0.8959, 0.9605, 0.896, 0.9619, 0.8958, 0.962, 0.8959, 0.962, 0.8959, 0.962, 0.8958, 0.9604, 0.8959, 0.9604, 0.8958, 0.9604, 0.8958, 0.9605, 0.8959, 0.9618, 0.8957, 0.9619, 0.8958, 0.962, 0.8958, 0.9618, 0.8957, 0.9604, 0.8958, 0.9602, 0.8957, 0.9603, 0.8957, 0.9604, 0.8958, 0.9617, 0.8956, 0.9618, 0.8957, 0.9618, 0.8957, 0.9617, 0.8956, 0.9602, 0.8957, 0.9601, 0.8956, 0.9601, 0.8956, 0.9603, 0.8957, 0.9616, 0.8956, 0.9617, 0.8956, 0.9617, 0.8956, 0.9616, 0.8956, 0.9601, 0.8956, 0.96, 0.8956, 0.96, 0.8956, 0.9601, 0.8956, 0.9614, 0.8956, 0.9616, 0.8956, 0.9616, 0.8956, 0.9614, 0.8955, 0.96, 0.8956, 0.9599, 0.8956, 0.9599, 0.8955, 0.96, 0.8956, 0.9613, 0.8956, 0.9614, 0.8956, 0.9614, 0.8955, 0.9613, 0.8956, 0.9599, 0.8956, 0.9597, 0.8956, 0.9597, 0.8956, 0.9599, 0.8955, 0.9612, 0.8956, 0.9613, 0.8956, 0.9613, 0.8956, 0.9612, 0.8956, 0.9597, 0.8956, 0.9596, 0.8956, 0.9596, 0.8956, 0.9597, 0.8956, 0.9611, 0.8957, 0.9612, 0.8956, 0.9612, 0.8956, 0.961, 0.8957, 0.9596, 0.8956, 0.9595, 0.8957, 0.9595, 0.8957, 0.9596, 0.8956, 0.961, 0.8958, 0.9611, 0.8957, 0.961, 0.8957, 0.9609, 0.8958, 0.9595, 0.8957, 0.9594, 0.8958, 0.9594, 0.8958, 0.9595, 0.8957, 0.9609, 0.8959, 0.961, 0.8958, 0.9609, 0.8958, 0.9608, 0.8959, 0.9594, 0.8958, 0.9593, 0.8959, 0.9593, 0.8959, 0.9594, 0.8958, 0.9608, 0.896, 0.9609, 0.8959, 0.9608, 0.8959, 0.9608, 0.896, 0.9593, 0.8959, 0.9592, 0.896, 0.9592, 0.896, 0.9593, 0.8959, 0.9608, 0.8961, 0.9608, 0.896, 0.9608, 0.896, 0.9607, 0.8961, 0.9592, 0.896, 0.9592, 0.8961, 0.9592, 0.8961, 0.9592, 0.896, 0.9607, 0.8963, 0.9608, 0.8961, 0.9607, 0.8961, 0.9607, 0.8963, 0.9592, 0.8961, 0.9592, 0.8963, 0.9591, 0.8963, 0.9592, 0.8961, 0.9608, 0.8964, 0.9607, 0.8963, 0.9607, 0.8963, 0.9607, 0.8964, 0.9592, 0.8963, 0.9592, 0.8964, 0.9592, 0.8964, 0.9591, 0.8963, 0.9608, 0.8965, 0.9608, 0.8964, 0.9607, 0.8964, 0.9608, 0.8965, 0.9592, 0.8964, 0.9592, 0.8965, 0.9592, 0.8965, 0.9592, 0.8964, 0.9609, 0.8966, 0.9608, 0.8965, 0.9608, 0.8965, 0.9608, 0.8967, 0.9592, 0.8965, 0.9593, 0.8966, 0.9593, 0.8967, 0.9592, 0.8965, 0.961, 0.8968, 0.9609, 0.8966, 0.9608, 0.8967, 0.9609, 0.8968, 0.9593, 0.8966, 0.9594, 0.8968, 0.9594, 0.8968, 0.9593, 0.8967, 0.9611, 0.8968, 0.961, 0.8968, 0.9609, 0.8968, 0.961, 0.8969, 0.9594, 0.8968, 0.9595, 0.8968, 0.9595, 0.8969, 0.9594, 0.8968, 0.9612, 0.8969, 0.9611, 0.8968, 0.961, 0.8969, 0.9612, 0.8969, 0.9595, 0.8968, 0.9596, 0.8969, 0.9596, 0.8969, 0.9595, 0.8969, 0.9613, 0.8969, 0.9612, 0.8969, 0.9612, 0.8969, 0.9613, 0.897, 0.9596, 0.8969, 0.9597, 0.8969, 0.9597, 0.897, 0.9596, 0.8969, 0.9614, 0.897, 0.9613, 0.8969, 0.9613, 0.897, 0.9614, 0.897, 0.9597, 0.8969, 0.9599, 0.897, 0.9599, 0.897, 0.9597, 0.897, 0.3999, 0.7078, 0.3998, 0.7104, 0.4, 0.7103, 0.4001, 0.7078, 0.4004, 0.716, 0.4004, 0.7188, 0.4002, 0.7188, 0.4002, 0.7161, 0.3998, 0.7104, 0.3999, 0.713, 0.4001, 0.7128, 0.4, 0.7103, 0.4004, 0.7132, 0.4004, 0.716, 0.4002, 0.7161, 0.4001, 0.7135, 0.3999, 0.713, 0.4, 0.7154, 0.4002, 0.715, 0.4001, 0.7128, 0.4001, 0.7107, 0.4004, 0.7132, 0.4001, 0.7135, 0.3999, 0.7111, 0.4, 0.7154, 0.4004, 0.7176, 0.4005, 0.7171, 0.4002, 0.715, 0.3998, 0.7084, 0.4001, 0.7107, 0.3999, 0.7111, 0.3996, 0.709, 0.4004, 0.7176, 0.4008, 0.7194, 0.4009, 0.7187, 0.4005, 0.7171, 0.3993, 0.7065, 0.3998, 0.7084, 0.3996, 0.709, 0.3992, 0.7072, 0.4008, 0.7194, 0.4013, 0.7208, 0.4014, 0.72, 0.4009, 0.7187, 0.3987, 0.705, 0.3993, 0.7065, 0.3992, 0.7072, 0.3986, 0.7058, 0.4013, 0.7208, 0.4019, 0.7217, 0.4019, 0.7209, 0.4014, 0.72, 0.3981, 0.7041, 0.3987, 0.705, 0.3986, 0.7058, 0.398, 0.7049, 0.4019, 0.7217, 0.4025, 0.7221, 0.4025, 0.7213, 0.4019, 0.7209, 0.3974, 0.7037, 0.3981, 0.7041, 0.398, 0.7049, 0.3974, 0.7046, 0.4025, 0.7221, 0.4032, 0.722, 0.4032, 0.7212, 0.4025, 0.7213, 0.3967, 0.7039, 0.3974, 0.7037, 0.3974, 0.7046, 0.3967, 0.7047, 0.4032, 0.722, 0.4038, 0.7213, 0.4038, 0.7206, 0.4032, 0.7212, 0.396, 0.7046, 0.3967, 0.7039, 0.3967, 0.7047, 0.3961, 0.7054, 0.4038, 0.7213, 0.4045, 0.7202, 0.4044, 0.7195, 0.4038, 0.7206, 0.3953, 0.7058, 0.396, 0.7046, 0.3961, 0.7054, 0.3954, 0.7066, 0.4045, 0.7202, 0.4051, 0.7186, 0.405, 0.718, 0.4044, 0.7195, 0.3947, 0.7076, 0.3953, 0.7058, 0.3954, 0.7066, 0.3949, 0.7082, 0.4051, 0.7186, 0.4056, 0.7166, 0.4055, 0.7162, 0.405, 0.718, 0.3942, 0.7097, 0.3947, 0.7076, 0.3949, 0.7082, 0.3944, 0.7102, 0.4056, 0.7166, 0.406, 0.7143, 0.4059, 0.714, 0.4055, 0.7162, 0.3938, 0.7121, 0.3942, 0.7097, 0.3944, 0.7102, 0.394, 0.7125, 0.406, 0.7143, 0.4063, 0.7118, 0.4062, 0.7116, 0.4059, 0.714, 0.3935, 0.7148, 0.3938, 0.7121, 0.394, 0.7125, 0.3937, 0.715, 0.4063, 0.7118, 0.4066, 0.7092, 0.4064, 0.7092, 0.4062, 0.7116, 0.3933, 0.7177, 0.3935, 0.7148, 0.3937, 0.715, 0.3935, 0.7177, 0.4066, 0.7092, 0.4066, 0.7065, 0.4064, 0.7066, 0.4064, 0.7092, 0.3932, 0.7205, 0.3933, 0.7177, 0.3935, 0.7177, 0.3934, 0.7204, 0.4066, 0.7065, 0.4066, 0.7039, 0.4064, 0.7042, 0.4064, 0.7066, 0.3933, 0.7233, 0.3932, 0.7205, 0.3934, 0.7204, 0.3935, 0.723, 0.4066, 0.7039, 0.4064, 0.7015, 0.4062, 0.7019, 0.4064, 0.7042, 0.3935, 0.7258, 0.3933, 0.7233, 0.3935, 0.723, 0.3937, 0.7254, 0.4064, 0.7015, 0.4061, 0.6994, 0.4059, 0.6999, 0.4062, 0.7019, 0.3939, 0.7281, 0.3935, 0.7258, 0.3937, 0.7254, 0.3941, 0.7275, 0.4061, 0.6994, 0.4057, 0.6976, 0.4055, 0.6982, 0.4059, 0.6999, 0.3944, 0.73, 0.3939, 0.7281, 0.3941, 0.7275, 0.3945, 0.7293, 0.4057, 0.6976, 0.4052, 0.6962, 0.405, 0.6969, 0.4055, 0.6982, 0.3949, 0.7314, 0.3944, 0.73, 0.3945, 0.7293, 0.395, 0.7307, 0.4052, 0.6962, 0.4046, 0.6953, 0.4045, 0.6961, 0.405, 0.6969, 0.3956, 0.7324, 0.3949, 0.7314, 0.395, 0.7307, 0.3956, 0.7315, 0.4046, 0.6953, 0.4039, 0.6949, 0.4039, 0.6957, 0.4045, 0.6961, 0.3962, 0.7328, 0.3956, 0.7324, 0.3956, 0.7315, 0.3963, 0.7319, 0.4039, 0.6949, 0.4033, 0.695, 0.4033, 0.6958, 0.4039, 0.6957, 0.397, 0.7326, 0.3962, 0.7328, 0.3963, 0.7319, 0.3969, 0.7318, 0.4033, 0.695, 0.4026, 0.6956, 0.4026, 0.6964, 0.4033, 0.6958, 0.3977, 0.7319, 0.397, 0.7326, 0.3969, 0.7318, 0.3976, 0.7311, 0.4026, 0.6956, 0.402, 0.6968, 0.402, 0.6975, 0.4026, 0.6964, 0.3983, 0.7306, 0.3977, 0.7319, 0.3976, 0.7311, 0.3982, 0.7299, 0.402, 0.6968, 0.4014, 0.6984, 0.4015, 0.699, 0.402, 0.6975, 0.3989, 0.7289, 0.3983, 0.7306, 0.3982, 0.7299, 0.3988, 0.7283, 0.4014, 0.6984, 0.4008, 0.7003, 0.401, 0.7008, 0.4015, 0.699, 0.3995, 0.7268, 0.3989, 0.7289, 0.3988, 0.7283, 0.3993, 0.7263, 0.4008, 0.7003, 0.4004, 0.7026, 0.4006, 0.703, 0.401, 0.7008, 0.3999, 0.7243, 0.3995, 0.7268, 0.3993, 0.7263, 0.3997, 0.724, 0.4004, 0.7026, 0.4001, 0.7051, 0.4003, 0.7053, 0.4006, 0.703, 0.4002, 0.7217, 0.3999, 0.7243, 0.3997, 0.724, 0.4, 0.7215, 0.4001, 0.7051, 0.3999, 0.7078, 0.4001, 0.7078, 0.4003, 0.7053, 0.4004, 0.7188, 0.4002, 0.7217, 0.4, 0.7215, 0.4002, 0.7188, 0.3912, 0.6881, 0.4003, 0.7053, 0.4001, 0.7078, 0.4601, 0.6877, 0.4617, 0.6882, 0.4627, 0.6896, 0.4627, 0.6913, 0.4617, 0.6927, 0.4601, 0.6932, 0.4585, 0.6927, 0.4575, 0.6913, 0.4575, 0.6896, 0.4585, 0.6882, 0.4631, 0.6829, 0.4639, 0.6839, 0.4639, 0.6839, 0.4631, 0.6829, 0.4599, 0.6839, 0.4607, 0.6829, 0.4607, 0.6829, 0.4599, 0.6839, 0.4619, 0.6866, 0.4607, 0.6863, 0.4607, 0.6863, 0.4619, 0.6866, 0.4639, 0.6839, 0.4639, 0.6852, 0.4639, 0.6852, 0.4639, 0.6839, 0.4607, 0.6829, 0.4619, 0.6825, 0.4619, 0.6825, 0.4607, 0.6829, 0.4607, 0.6863, 0.4599, 0.6852, 0.4599, 0.6852, 0.4607, 0.6863, 0.4639, 0.6852, 0.4631, 0.6863, 0.4631, 0.6863, 0.4639, 0.6852, 0.4619, 0.6825, 0.4631, 0.6829, 0.4631, 0.6829, 0.4619, 0.6825, 0.4599, 0.6852, 0.4599, 0.6839, 0.4599, 0.6839, 0.4599, 0.6852, 0.4631, 0.6863, 0.4619, 0.6866, 0.4619, 0.6866, 0.4631, 0.6863, 0.4114, 0.7017, 0.4001, 0.7135, 0.4002, 0.7161, 0.4106, 0.6794, 0.3999, 0.7111, 0.4001, 0.7135, 0.4106, 0.6794, 0.3996, 0.709, 0.3999, 0.7111, 0.3982, 0.7299, 0.4036, 0.7364, 0.4088, 0.7235, 0.4065, 0.6649, 0.3986, 0.7058, 0.3992, 0.7072, 0.4065, 0.6649, 0.398, 0.7049, 0.3986, 0.7058, 0.4065, 0.6649, 0.3974, 0.7046, 0.398, 0.7049, 0.4106, 0.6794, 0.4065, 0.6649, 0.3992, 0.7072, 0.4008, 0.664, 0.3961, 0.7054, 0.3967, 0.7047, 0.4008, 0.664, 0.3954, 0.7066, 0.3961, 0.7054, 0.3956, 0.6769, 0.3954, 0.7066, 0.4008, 0.664, 0.3956, 0.6769, 0.3944, 0.7102, 0.3949, 0.7082, 0.3956, 0.6769, 0.394, 0.7125, 0.3944, 0.7102, 0.3956, 0.6769, 0.3937, 0.715, 0.394, 0.7125, 0.393, 0.6987, 0.3935, 0.7177, 0.3937, 0.715, 0.393, 0.6987, 0.3934, 0.7204, 0.3935, 0.7177, 0.3939, 0.7211, 0.3934, 0.7204, 0.393, 0.6987, 0.3939, 0.7211, 0.3937, 0.7254, 0.3935, 0.723, 0.3939, 0.7211, 0.3941, 0.7275, 0.3937, 0.7254, 0.3939, 0.7211, 0.3945, 0.7293, 0.3941, 0.7275, 0.3979, 0.7355, 0.395, 0.7307, 0.3945, 0.7293, 0.3979, 0.7355, 0.3956, 0.7315, 0.395, 0.7307, 0.3979, 0.7355, 0.3963, 0.7319, 0.3956, 0.7315, 0.4036, 0.7364, 0.3963, 0.7319, 0.3979, 0.7355, 0.4036, 0.7364, 0.3976, 0.7311, 0.3969, 0.7318, 0.4036, 0.7364, 0.3982, 0.7299, 0.3976, 0.7311, 0.4601, 0.7061, 0.4601, 0.7061, 0.4601, 0.7048, 0.4601, 0.7048, 0.4088, 0.7235, 0.3993, 0.7263, 0.3988, 0.7283, 0.4088, 0.7235, 0.3997, 0.724, 0.3993, 0.7263, 0.4114, 0.7017, 0.3997, 0.724, 0.4088, 0.7235, 0.4114, 0.7017, 0.4002, 0.7188, 0.4, 0.7215, 0.4114, 0.7017, 0.4002, 0.7161, 0.4002, 0.7188, 0.4114, 0.7017, 0.4106, 0.6794, 0.4001, 0.7135, 0.3996, 0.709, 0.4106, 0.6794, 0.3992, 0.7072, 0.3967, 0.7047, 0.3974, 0.7046, 0.4008, 0.664, 0.3956, 0.6769, 0.3949, 0.7082, 0.3954, 0.7066, 0.3956, 0.6769, 0.393, 0.6987, 0.3937, 0.715, 0.3939, 0.7211, 0.3935, 0.723, 0.3934, 0.7204, 0.3939, 0.7211, 0.3979, 0.7355, 0.3945, 0.7293, 0.4036, 0.7364, 0.3969, 0.7318, 0.3963, 0.7319, 0.3988, 0.7283, 0.3982, 0.7299, 0.4088, 0.7235, 0.4114, 0.7017, 0.4, 0.7215, 0.3997, 0.724, 0.3974, 0.7046, 0.4065, 0.6649, 0.4008, 0.664, 0.4633, 0.7071, 0.4633, 0.7071, 0.4621, 0.7075, 0.4621, 0.7075, 0.4633, 0.7038, 0.4633, 0.7038, 0.464, 0.7048, 0.464, 0.7048, 0.4601, 0.7048, 0.4601, 0.7048, 0.4609, 0.7038, 0.4609, 0.7038, 0.4621, 0.7075, 0.4621, 0.7075, 0.4609, 0.7071, 0.4609, 0.7071, 0.464, 0.7048, 0.464, 0.7048, 0.464, 0.7061, 0.464, 0.7061, 0.4609, 0.7038, 0.4609, 0.7038, 0.4621, 0.7034, 0.4621, 0.7034, 0.4609, 0.7071, 0.4609, 0.7071, 0.4601, 0.7061, 0.4601, 0.7061, 0.464, 0.7061, 0.464, 0.7061, 0.4633, 0.7071, 0.4633, 0.7071, 0.4621, 0.7034, 0.4621, 0.7034, 0.4633, 0.7038, 0.4633, 0.7038, 0.3912, 0.6881, 0.4006, 0.703, 0.4003, 0.7053, 0.3939, 0.6678, 0.401, 0.7008, 0.4006, 0.703, 0.3939, 0.6678, 0.4015, 0.699, 0.401, 0.7008, 0.3989, 0.6559, 0.4026, 0.6964, 0.402, 0.6975, 0.3989, 0.6559, 0.4033, 0.6958, 0.4026, 0.6964, 0.3989, 0.6559, 0.4039, 0.6957, 0.4033, 0.6958, 0.4043, 0.6571, 0.4045, 0.6961, 0.4039, 0.6957, 0.4043, 0.6571, 0.405, 0.6969, 0.4045, 0.6961, 0.4043, 0.6571, 0.4055, 0.6982, 0.405, 0.6969, 0.4079, 0.6708, 0.4055, 0.6982, 0.4043, 0.6571, 0.4079, 0.6708, 0.4062, 0.7019, 0.4059, 0.6999, 0.4079, 0.6708, 0.4064, 0.7042, 0.4062, 0.7019, 0.4079, 0.6708, 0.4064, 0.7066, 0.4064, 0.7042, 0.4085, 0.6918, 0.4064, 0.7092, 0.4064, 0.7066, 0.4085, 0.6918, 0.4062, 0.7116, 0.4064, 0.7092, 0.4057, 0.7121, 0.4062, 0.7116, 0.4085, 0.6918, 0.4057, 0.7121, 0.4055, 0.7162, 0.4059, 0.714, 0.4057, 0.7121, 0.405, 0.718, 0.4055, 0.7162, 0.4057, 0.7121, 0.4044, 0.7195, 0.405, 0.718, 0.4007, 0.724, 0.4038, 0.7206, 0.4044, 0.7195, 0.4007, 0.724, 0.4032, 0.7212, 0.4038, 0.7206, 0.4009, 0.7187, 0.3954, 0.7228, 0.3918, 0.7091, 0.3954, 0.7228, 0.4019, 0.7209, 0.4025, 0.7213, 0.3954, 0.7228, 0.4014, 0.72, 0.4019, 0.7209, 0.3954, 0.7228, 0.4009, 0.7187, 0.4014, 0.72, 0.3939, 0.6678, 0.3989, 0.6559, 0.402, 0.6975, 0.3918, 0.7091, 0.4002, 0.715, 0.4005, 0.7171, 0.3918, 0.7091, 0.4001, 0.7128, 0.4002, 0.715, 0.3912, 0.6881, 0.4001, 0.7128, 0.3918, 0.7091, 0.3912, 0.6881, 0.4001, 0.7078, 0.4, 0.7103, 0.3912, 0.6881, 0.3939, 0.6678, 0.4006, 0.703, 0.4015, 0.699, 0.3939, 0.6678, 0.402, 0.6975, 0.3989, 0.6559, 0.4043, 0.6571, 0.4039, 0.6957, 0.4079, 0.6708, 0.4059, 0.6999, 0.4055, 0.6982, 0.4079, 0.6708, 0.4085, 0.6918, 0.4064, 0.7066, 0.4057, 0.7121, 0.4059, 0.714, 0.4062, 0.7116, 0.4057, 0.7121, 0.4007, 0.724, 0.4044, 0.7195, 0.4032, 0.7212, 0.4007, 0.724, 0.4025, 0.7213, 0.4005, 0.7171, 0.4009, 0.7187, 0.3918, 0.7091, 0.3912, 0.6881, 0.4, 0.7103, 0.4001, 0.7128, 0.4007, 0.724, 0.3954, 0.7228, 0.4025, 0.7213])
_uv.active_render = True
_uv = me_cylinder.uv_layers.new(name='Bake')
_uv.uv.foreach_set('vector', [0.05581, 0.4094, 0.02845, 0.3684, 0.03683, 0.3639, 0.06316, 0.4033, 0.09063, 0.9442, 0.05581, 0.9094, 0.06316, 0.9033, 0.09666, 0.9368, 0.02845, 0.3684, 0.009607, 0.3229, 0.0187, 0.3202, 0.03683, 0.3639, 0.1316, 0.9715, 0.09063, 0.9442, 0.09666, 0.9368, 0.1361, 0.9632, 0.009607, 0.3229, 3.045e-08, 0.2746, 0.009455, 0.2737, 0.0187, 0.3202, 0.1771, 0.9904, 0.1316, 0.9715, 0.1361, 0.9632, 0.1798, 0.9813, 3.045e-08, 0.2746, 3.213e-08, 0.2254, 0.009455, 0.2263, 0.009455, 0.2737, 0.2254, 1.0, 0.1771, 0.9904, 0.1798, 0.9813, 0.2263, 0.9905, 3.213e-08, 0.2254, 0.009607, 0.1771, 0.0187, 0.1798, 0.009455, 0.2263, 0.2746, 1.0, 0.2254, 1.0, 0.2263, 0.9905, 0.2737, 0.9905, 0.009607, 0.1771, 0.02845, 0.1316, 0.03683, 0.1361, 0.0187, 0.1798, 0.3229, 0.9904, 0.2746, 1.0, 0.2737, 0.9905, 0.3202, 0.9813, 0.02845, 0.1316, 0.05581, 0.09063, 0.06316, 0.09666, 0.03683, 0.1361, 0.3684, 0.9715, 0.3229, 0.9904, 0.3202, 0.9813, 0.3639, 0.9632, 0.05581, 0.09063, 0.09063, 0.05581, 0.09666, 0.06316, 0.06316, 0.09666, 0.4094, 0.9442, 0.3684, 0.9715, 0.3639, 0.9632, 0.4033, 0.9368, 0.09063, 0.05581, 0.1316, 0.02845, 0.1361, 0.03683, 0.09666, 0.06316, 0.4442, 0.9094, 0.4094, 0.9442, 0.4033, 0.9368, 0.4368, 0.9033, 0.1316, 0.02845, 0.1771, 0.009607, 0.1798, 0.0187, 0.1361, 0.03683, 0.4715, 0.8684, 0.4442, 0.9094, 0.4368, 0.9033, 0.4632, 0.8639, 0.1771, 0.009607, 0.2254, 4.059e-08, 0.2263, 0.009455, 0.1798, 0.0187, 0.4904, 0.8229, 0.4715, 0.8684, 0.4632, 0.8639, 0.4813, 0.8202, 0.2254, 4.059e-08, 0.2746, 4.227e-08, 0.2737, 0.009455, 0.2263, 0.009455, 0.5, 0.7746, 0.4904, 0.8229, 0.4813, 0.8202, 0.4905, 0.7737, 0.2746, 4.227e-08, 0.3229, 0.009607, 0.3202, 0.0187, 0.2737, 0.009455, 0.5, 0.7254, 0.5, 0.7746, 0.4905, 0.7737, 0.4905, 0.7263, 0.3229, 0.009607, 0.3684, 0.02845, 0.3639, 0.03683, 0.3202, 0.0187, 0.4904, 0.6771, 0.5, 0.7254, 0.4905, 0.7263, 0.4813, 0.6798, 0.3684, 0.02845, 0.4094, 0.05581, 0.4033, 0.06316, 0.3639, 0.03683, 0.4715, 0.6316, 0.4904, 0.6771, 0.4813, 0.6798, 0.4632, 0.6361, 0.4094, 0.05581, 0.4442, 0.09063, 0.4368, 0.09666, 0.4033, 0.06316, 0.4442, 0.5906, 0.4715, 0.6316, 0.4632, 0.6361, 0.4368, 0.5967, 0.4442, 0.09063, 0.4715, 0.1316, 0.4632, 0.1361, 0.4368, 0.09666, 0.4094, 0.5558, 0.4442, 0.5906, 0.4368, 0.5967, 0.4033, 0.5632, 0.4715, 0.1316, 0.4904, 0.1771, 0.4813, 0.1798, 0.4632, 0.1361, 0.3684, 0.5285, 0.4094, 0.5558, 0.4033, 0.5632, 0.3639, 0.5368, 0.4904, 0.1771, 0.5, 0.2254, 0.4905, 0.2263, 0.4813, 0.1798, 0.3229, 0.5096, 0.3684, 0.5285, 0.3639, 0.5368, 0.3202, 0.5187, 0.5, 0.2254, 0.5, 0.2746, 0.4905, 0.2737, 0.4905, 0.2263, 0.2746, 0.5, 0.3229, 0.5096, 0.3202, 0.5187, 0.2737, 0.5095, 0.5, 0.2746, 0.4904, 0.3229, 0.4813, 0.3202, 0.4905, 0.2737, 0.2254, 0.5, 0.2746, 0.5, 0.2737, 0.5095, 0.2263, 0.5095, 0.4904, 0.3229, 0.4715, 0.3684, 0.4632, 0.3639, 0.4813, 0.3202, 0.1771, 0.5096, 0.2254, 0.5, 0.2263, 0.5095, 0.1798, 0.5187, 0.4715, 0.3684, 0.4442, 0.4094, 0.4368, 0.4033, 0.4632, 0.3639, 0.1316, 0.5285, 0.1771, 0.5096, 0.1798, 0.5187, 0.1361, 0.5368, 0.4442, 0.4094, 0.4094, 0.4442, 0.4033, 0.4368, 0.4368, 0.4033, 0.09063, 0.5558, 0.1316, 0.5285, 0.1361, 0.5368, 0.09666, 0.5632, 0.4094, 0.4442, 0.3684, 0.4715, 0.3639, 0.4632, 0.4033, 0.4368, 0.05581, 0.5906, 0.09063, 0.5558, 0.09666, 0.5632, 0.06316, 0.5967, 0.3684, 0.4715, 0.3229, 0.4904, 0.3202, 0.4813, 0.3639, 0.4632, 0.02845, 0.6316, 0.05581, 0.5906, 0.06316, 0.5967, 0.03683, 0.6361, 0.3229, 0.4904, 0.2746, 0.5, 0.2737, 0.4905, 0.3202, 0.4813, 0.009607, 0.6771, 0.02845, 0.6316, 0.03683, 0.6361, 0.0187, 0.6798, 0.2746, 0.5, 0.2254, 0.5, 0.2263, 0.4905, 0.2737, 0.4905, 1.664e-08, 0.7254, 0.009607, 0.6771, 0.0187, 0.6798, 0.009455, 0.7263, 0.2254, 0.5, 0.1771, 0.4904, 0.1798, 0.4813, 0.2263, 0.4905, 1.496e-08, 0.7746, 1.664e-08, 0.7254, 0.009455, 0.7263, 0.009455, 0.7737, 0.1771, 0.4904, 0.1316, 0.4715, 0.1361, 0.4632, 0.1798, 0.4813, 0.009607, 0.8229, 1.496e-08, 0.7746, 0.009455, 0.7737, 0.0187, 0.8202, 0.1316, 0.4715, 0.09063, 0.4442, 0.09666, 0.4368, 0.1361, 0.4632, 0.02845, 0.8684, 0.009607, 0.8229, 0.0187, 0.8202, 0.03683, 0.8639, 0.09063, 0.4442, 0.05581, 0.4094, 0.06316, 0.4033, 0.09666, 0.4368, 0.05581, 0.9094, 0.02845, 0.8684, 0.03683, 0.8639, 0.06316, 0.9033, 0.5947, 0.2607, 0.5938, 0.1618, 0.5, 0.1304, 0.5938, 0.09895, 0.5947, -1.349e-08, 0.6536, 0.07954, 0.748, 0.0498, 0.6905, 0.1304, 0.748, 0.211, 0.6536, 0.1812, 0.7612, 0.1176, 0.7546, 0.1176, 0.7546, 0.07297, 0.7612, 0.07297, 0.7612, 0.1654, 0.7546, 0.1654, 0.7546, 0.1176, 0.7612, 0.1176, 0.7612, 0.07297, 0.7546, 0.07297, 0.7546, 0.03326, 0.7612, 0.03326, 0.7612, 0.03326, 0.7546, 0.03326, 0.7546, 1.205e-08, 0.7612, 1.255e-08, 0.7546, 0.3816, 0.748, 0.3816, 0.748, 0.3539, 0.7546, 0.3539, 0.7546, 0.3539, 0.748, 0.3539, 0.748, 0.3187, 0.7546, 0.3187, 0.7546, 0.3187, 0.748, 0.3187, 0.748, 0.2775, 0.7546, 0.2775, 0.7546, 0.2775, 0.748, 0.2775, 0.748, 0.2318, 0.7546, 0.2318, 0.7546, 0.2318, 0.748, 0.2318, 0.748, 0.1835, 0.7546, 0.1835, 0.7546, 0.1835, 0.748, 0.1835, 0.748, 0.1342, 0.7546, 0.1342, 0.7546, 0.1342, 0.748, 0.1342, 0.748, 0.08601, 0.7546, 0.08601, 0.7546, 0.08601, 0.748, 0.08601, 0.748, 0.04069, 0.7546, 0.04069, 0.7546, 0.04069, 0.748, 0.04069, 0.748, -3.422e-09, 0.7546, -2.925e-09, 0.7546, 0.7369, 0.748, 0.7369, 0.748, 0.6988, 0.7546, 0.6988, 0.7546, 0.6988, 0.748, 0.6988, 0.748, 0.6554, 0.7546, 0.6554, 0.7546, 0.6554, 0.748, 0.6554, 0.748, 0.6082, 0.7546, 0.6082, 0.7546, 0.6082, 0.748, 0.6082, 0.748, 0.5592, 0.7546, 0.5592, 0.7546, 0.5592, 0.748, 0.5592, 0.748, 0.5102, 0.7546, 0.5102, 0.7546, 0.5102, 0.748, 0.5102, 0.748, 0.4631, 0.7546, 0.4631, 0.7546, 0.4631, 0.748, 0.4631, 0.748, 0.4197, 0.7546, 0.4197, 0.7546, 0.4197, 0.748, 0.4197, 0.748, 0.3816, 0.7546, 0.3816, 0.7612, 0.6704, 0.7546, 0.6704, 0.7546, 0.6297, 0.7612, 0.6297, 0.7612, 0.6297, 0.7546, 0.6297, 0.7546, 0.5844, 0.7612, 0.5844, 0.7612, 0.5844, 0.7546, 0.5844, 0.7546, 0.5362, 0.7612, 0.5362, 0.7612, 0.5362, 0.7546, 0.5362, 0.7546, 0.487, 0.7612, 0.487, 0.7612, 0.487, 0.7546, 0.487, 0.7546, 0.4386, 0.7612, 0.4386, 0.7612, 0.4386, 0.7546, 0.4386, 0.7546, 0.3929, 0.7612, 0.3929, 0.7612, 0.3929, 0.7546, 0.3929, 0.7546, 0.3517, 0.7612, 0.3517, 0.7612, 0.3517, 0.7546, 0.3517, 0.7546, 0.3096, 0.7612, 0.3096, 0.7612, 0.3096, 0.7546, 0.3096, 0.7546, 0.2633, 0.7612, 0.2633, 0.7612, 0.2633, 0.7546, 0.2633, 0.7546, 0.2146, 0.7612, 0.2146, 0.7612, 0.2146, 0.7546, 0.2146, 0.7546, 0.1654, 0.7612, 0.1654, 0.07163, 0.3453, 0.09366, 0.3783, 0.07235, 0.3958, 0.04732, 0.3583, 0.09366, 0.8783, 0.1217, 0.9063, 0.1042, 0.9276, 0.07235, 0.8958, 0.05646, 0.3087, 0.07163, 0.3453, 0.04732, 0.3583, 0.03008, 0.3167, 0.1217, 0.9063, 0.1547, 0.9284, 0.1417, 0.9527, 0.1042, 0.9276, 0.04872, 0.2698, 0.05646, 0.3087, 0.03008, 0.3167, 0.02129, 0.2725, 0.1547, 0.9284, 0.1913, 0.9435, 0.1833, 0.9699, 0.1417, 0.9527, 0.04872, 0.2302, 0.04872, 0.2698, 0.02129, 0.2725, 0.02129, 0.2275, 0.1913, 0.9435, 0.2302, 0.9513, 0.2275, 0.9787, 0.1833, 0.9699, 0.05646, 0.1913, 0.04872, 0.2302, 0.02129, 0.2275, 0.03008, 0.1833, 0.2302, 0.9513, 0.2698, 0.9513, 0.2725, 0.9787, 0.2275, 0.9787, 0.07163, 0.1547, 0.05646, 0.1913, 0.03008, 0.1833, 0.04732, 0.1417, 0.2698, 0.9513, 0.3087, 0.9435, 0.3167, 0.9699, 0.2725, 0.9787, 0.09366, 0.1217, 0.07163, 0.1547, 0.04732, 0.1417, 0.07235, 0.1042, 0.3087, 0.9435, 0.3453, 0.9284, 0.3583, 0.9527, 0.3167, 0.9699, 0.1217, 0.09366, 0.09366, 0.1217, 0.07235, 0.1042, 0.1042, 0.07235, 0.3453, 0.9284, 0.3783, 0.9063, 0.3958, 0.9276, 0.3583, 0.9527, 0.1547, 0.07163, 0.1217, 0.09366, 0.1042, 0.07235, 0.1417, 0.04732, 0.3783, 0.9063, 0.4063, 0.8783, 0.4276, 0.8958, 0.3958, 0.9276, 0.1913, 0.05646, 0.1547, 0.07163, 0.1417, 0.04732, 0.1833, 0.03008, 0.4063, 0.8783, 0.4284, 0.8453, 0.4527, 0.8583, 0.4276, 0.8958, 0.2302, 0.04872, 0.1913, 0.05646, 0.1833, 0.03008, 0.2275, 0.02129, 0.4284, 0.8453, 0.4435, 0.8087, 0.4699, 0.8167, 0.4527, 0.8583, 0.2698, 0.04872, 0.2302, 0.04872, 0.2275, 0.02129, 0.2725, 0.02129, 0.4435, 0.8087, 0.4513, 0.7698, 0.4787, 0.7725, 0.4699, 0.8167, 0.3087, 0.05646, 0.2698, 0.04872, 0.2725, 0.02129, 0.3167, 0.03008, 0.4513, 0.7698, 0.4513, 0.7302, 0.4787, 0.7275, 0.4787, 0.7725, 0.3453, 0.07163, 0.3087, 0.05646, 0.3167, 0.03008, 0.3583, 0.04732, 0.4513, 0.7302, 0.4435, 0.6913, 0.4699, 0.6833, 0.4787, 0.7275, 0.3783, 0.09366, 0.3453, 0.07163, 0.3583, 0.04732, 0.3958, 0.07235, 0.4435, 0.6913, 0.4284, 0.6547, 0.4527, 0.6417, 0.4699, 0.6833, 0.4063, 0.1217, 0.3783, 0.09366, 0.3958, 0.07235, 0.4276, 0.1042, 0.4284, 0.6547, 0.4063, 0.6217, 0.4276, 0.6042, 0.4527, 0.6417, 0.4284, 0.1547, 0.4063, 0.1217, 0.4276, 0.1042, 0.4527, 0.1417, 0.4063, 0.6217, 0.3783, 0.5937, 0.3958, 0.5724, 0.4276, 0.6042, 0.4435, 0.1913, 0.4284, 0.1547, 0.4527, 0.1417, 0.4699, 0.1833, 0.3783, 0.5937, 0.3453, 0.5716, 0.3583, 0.5473, 0.3958, 0.5724, 0.4513, 0.2302, 0.4435, 0.1913, 0.4699, 0.1833, 0.4787, 0.2275, 0.3453, 0.5716, 0.3087, 0.5565, 0.3167, 0.5301, 0.3583, 0.5473, 0.4513, 0.2698, 0.4513, 0.2302, 0.4787, 0.2275, 0.4787, 0.2725, 0.3087, 0.5565, 0.2698, 0.5487, 0.2725, 0.5213, 0.3167, 0.5301, 0.4435, 0.3087, 0.4513, 0.2698, 0.4787, 0.2725, 0.4699, 0.3167, 0.2698, 0.5487, 0.2302, 0.5487, 0.2275, 0.5213, 0.2725, 0.5213, 0.4284, 0.3453, 0.4435, 0.3087, 0.4699, 0.3167, 0.4527, 0.3583, 0.2302, 0.5487, 0.1913, 0.5565, 0.1833, 0.5301, 0.2275, 0.5213, 0.4063, 0.3783, 0.4284, 0.3453, 0.4527, 0.3583, 0.4276, 0.3958, 0.1913, 0.5565, 0.1547, 0.5716, 0.1417, 0.5473, 0.1833, 0.5301, 0.3783, 0.4063, 0.4063, 0.3783, 0.4276, 0.3958, 0.3958, 0.4276, 0.1547, 0.5716, 0.1217, 0.5937, 0.1042, 0.5724, 0.1417, 0.5473, 0.3453, 0.4284, 0.3783, 0.4063, 0.3958, 0.4276, 0.3583, 0.4527, 0.1217, 0.5937, 0.09366, 0.6217, 0.07235, 0.6042, 0.1042, 0.5724, 0.3087, 0.4435, 0.3453, 0.4284, 0.3583, 0.4527, 0.3167, 0.4699, 0.09366, 0.6217, 0.07163, 0.6547, 0.04732, 0.6417, 0.07235, 0.6042, 0.2698, 0.4513, 0.3087, 0.4435, 0.3167, 0.4699, 0.2725, 0.4787, 0.07163, 0.6547, 0.05646, 0.6913, 0.03008, 0.6833, 0.04732, 0.6417, 0.2302, 0.4513, 0.2698, 0.4513, 0.2725, 0.4787, 0.2275, 0.4787, 0.05646, 0.6913, 0.04872, 0.7302, 0.02129, 0.7275, 0.03008, 0.6833, 0.1913, 0.4435, 0.2302, 0.4513, 0.2275, 0.4787, 0.1833, 0.4699, 0.04872, 0.7302, 0.04872, 0.7698, 0.02129, 0.7725, 0.02129, 0.7275, 0.1547, 0.4284, 0.1913, 0.4435, 0.1833, 0.4699, 0.1417, 0.4527, 0.04872, 0.7698, 0.05646, 0.8087, 0.03008, 0.8167, 0.02129, 0.7725, 0.1217, 0.4063, 0.1547, 0.4284, 0.1417, 0.4527, 0.1042, 0.4276, 0.05646, 0.8087, 0.07163, 0.8453, 0.04732, 0.8583, 0.03008, 0.8167, 0.09366, 0.3783, 0.1217, 0.4063, 0.1042, 0.4276, 0.07235, 0.3958, 0.07163, 0.8453, 0.09366, 0.8783, 0.07235, 0.8958, 0.04732, 0.8583, 0.04732, 0.3583, 0.07235, 0.3958, 0.06316, 0.4033, 0.03683, 0.3639, 0.07235, 0.8958, 0.1042, 0.9276, 0.09666, 0.9368, 0.06316, 0.9033, 0.03008, 0.3167, 0.04732, 0.3583, 0.03683, 0.3639, 0.0187, 0.3202, 0.1042, 0.9276, 0.1417, 0.9527, 0.1361, 0.9632, 0.09666, 0.9368, 0.02129, 0.2725, 0.03008, 0.3167, 0.0187, 0.3202, 0.009455, 0.2737, 0.1417, 0.9527, 0.1833, 0.9699, 0.1798, 0.9813, 0.1361, 0.9632, 0.02129, 0.2275, 0.02129, 0.2725, 0.009455, 0.2737, 0.009455, 0.2263, 0.1833, 0.9699, 0.2275, 0.9787, 0.2263, 0.9905, 0.1798, 0.9813, 0.03008, 0.1833, 0.02129, 0.2275, 0.009455, 0.2263, 0.0187, 0.1798, 0.2275, 0.9787, 0.2725, 0.9787, 0.2737, 0.9905, 0.2263, 0.9905, 0.04732, 0.1417, 0.03008, 0.1833, 0.0187, 0.1798, 0.03683, 0.1361, 0.2725, 0.9787, 0.3167, 0.9699, 0.3202, 0.9813, 0.2737, 0.9905, 0.07235, 0.1042, 0.04732, 0.1417, 0.03683, 0.1361, 0.06316, 0.09666, 0.3167, 0.9699, 0.3583, 0.9527, 0.3639, 0.9632, 0.3202, 0.9813, 0.1042, 0.07235, 0.07235, 0.1042, 0.06316, 0.09666, 0.09666, 0.06316, 0.3583, 0.9527, 0.3958, 0.9276, 0.4033, 0.9368, 0.3639, 0.9632, 0.1417, 0.04732, 0.1042, 0.07235, 0.09666, 0.06316, 0.1361, 0.03683, 0.3958, 0.9276, 0.4276, 0.8958, 0.4368, 0.9033, 0.4033, 0.9368, 0.1833, 0.03008, 0.1417, 0.04732, 0.1361, 0.03683, 0.1798, 0.0187, 0.4276, 0.8958, 0.4527, 0.8583, 0.4632, 0.8639, 0.4368, 0.9033, 0.2275, 0.02129, 0.1833, 0.03008, 0.1798, 0.0187, 0.2263, 0.009455, 0.4527, 0.8583, 0.4699, 0.8167, 0.4813, 0.8202, 0.4632, 0.8639, 0.2725, 0.02129, 0.2275, 0.02129, 0.2263, 0.009455, 0.2737, 0.009455, 0.4699, 0.8167, 0.4787, 0.7725, 0.4905, 0.7737, 0.4813, 0.8202, 0.3167, 0.03008, 0.2725, 0.02129, 0.2737, 0.009455, 0.3202, 0.0187, 0.4787, 0.7725, 0.4787, 0.7275, 0.4905, 0.7263, 0.4905, 0.7737, 0.3583, 0.04732, 0.3167, 0.03008, 0.3202, 0.0187, 0.3639, 0.03683, 0.4787, 0.7275, 0.4699, 0.6833, 0.4813, 0.6798, 0.4905, 0.7263, 0.3958, 0.07235, 0.3583, 0.04732, 0.3639, 0.03683, 0.4033, 0.06316, 0.4699, 0.6833, 0.4527, 0.6417, 0.4632, 0.6361, 0.4813, 0.6798, 0.4276, 0.1042, 0.3958, 0.07235, 0.4033, 0.06316, 0.4368, 0.09666, 0.4527, 0.6417, 0.4276, 0.6042, 0.4368, 0.5967, 0.4632, 0.6361, 0.4527, 0.1417, 0.4276, 0.1042, 0.4368, 0.09666, 0.4632, 0.1361, 0.4276, 0.6042, 0.3958, 0.5724, 0.4033, 0.5632, 0.4368, 0.5967, 0.4699, 0.1833, 0.4527, 0.1417, 0.4632, 0.1361, 0.4813, 0.1798, 0.3958, 0.5724, 0.3583, 0.5473, 0.3639, 0.5368, 0.4033, 0.5632, 0.4787, 0.2275, 0.4699, 0.1833, 0.4813, 0.1798, 0.4905, 0.2263, 0.3583, 0.5473, 0.3167, 0.5301, 0.3202, 0.5187, 0.3639, 0.5368, 0.4787, 0.2725, 0.4787, 0.2275, 0.4905, 0.2263, 0.4905, 0.2737, 0.3167, 0.5301, 0.2725, 0.5213, 0.2737, 0.5095, 0.3202, 0.5187, 0.4699, 0.3167, 0.4787, 0.2725, 0.4905, 0.2737, 0.4813, 0.3202, 0.2725, 0.5213, 0.2275, 0.5213, 0.2263, 0.5095, 0.2737, 0.5095, 0.4527, 0.3583, 0.4699, 0.3167, 0.4813, 0.3202, 0.4632, 0.3639, 0.2275, 0.5213, 0.1833, 0.5301, 0.1798, 0.5187, 0.2263, 0.5095, 0.4276, 0.3958, 0.4527, 0.3583, 0.4632, 0.3639, 0.4368, 0.4033, 0.1833, 0.5301, 0.1417, 0.5473, 0.1361, 0.5368, 0.1798, 0.5187, 0.3958, 0.4276, 0.4276, 0.3958, 0.4368, 0.4033, 0.4033, 0.4368, 0.1417, 0.5473, 0.1042, 0.5724, 0.09666, 0.5632, 0.1361, 0.5368, 0.3583, 0.4527, 0.3958, 0.4276, 0.4033, 0.4368, 0.3639, 0.4632, 0.1042, 0.5724, 0.07235, 0.6042, 0.06316, 0.5967, 0.09666, 0.5632, 0.3167, 0.4699, 0.3583, 0.4527, 0.3639, 0.4632, 0.3202, 0.4813, 0.07235, 0.6042, 0.04732, 0.6417, 0.03683, 0.6361, 0.06316, 0.5967, 0.2725, 0.4787, 0.3167, 0.4699, 0.3202, 0.4813, 0.2737, 0.4905, 0.04732, 0.6417, 0.03008, 0.6833, 0.0187, 0.6798, 0.03683, 0.6361, 0.2275, 0.4787, 0.2725, 0.4787, 0.2737, 0.4905, 0.2263, 0.4905, 0.03008, 0.6833, 0.02129, 0.7275, 0.009455, 0.7263, 0.0187, 0.6798, 0.1833, 0.4699, 0.2275, 0.4787, 0.2263, 0.4905, 0.1798, 0.4813, 0.02129, 0.7275, 0.02129, 0.7725, 0.009455, 0.7737, 0.009455, 0.7263, 0.1417, 0.4527, 0.1833, 0.4699, 0.1798, 0.4813, 0.1361, 0.4632, 0.02129, 0.7725, 0.03008, 0.8167, 0.0187, 0.8202, 0.009455, 0.7737, 0.1042, 0.4276, 0.1417, 0.4527, 0.1361, 0.4632, 0.09666, 0.4368, 0.03008, 0.8167, 0.04732, 0.8583, 0.03683, 0.8639, 0.0187, 0.8202, 0.07235, 0.3958, 0.1042, 0.4276, 0.09666, 0.4368, 0.06316, 0.4033, 0.04732, 0.8583, 0.07235, 0.8958, 0.06316, 0.9033, 0.03683, 0.8639, 0.09366, 0.3783, 0.07163, 0.3453, 0.08212, 0.3397, 0.1029, 0.3708, 0.1217, 0.9063, 0.09366, 0.8783, 0.1029, 0.8708, 0.1292, 0.8971, 0.07163, 0.3453, 0.05646, 0.3087, 0.06784, 0.3053, 0.08212, 0.3397, 0.1547, 0.9284, 0.1217, 0.9063, 0.1292, 0.8971, 0.1603, 0.9179, 0.05646, 0.3087, 0.04872, 0.2698, 0.06056, 0.2687, 0.06784, 0.3053, 0.1913, 0.9435, 0.1547, 0.9284, 0.1603, 0.9179, 0.1947, 0.9322, 0.04872, 0.2698, 0.04872, 0.2302, 0.06056, 0.2313, 0.06056, 0.2687, 0.2302, 0.9513, 0.1913, 0.9435, 0.1947, 0.9322, 0.2313, 0.9394, 0.04872, 0.2302, 0.05646, 0.1913, 0.06784, 0.1947, 0.06056, 0.2313, 0.2698, 0.9513, 0.2302, 0.9513, 0.2313, 0.9394, 0.2687, 0.9394, 0.05646, 0.1913, 0.07163, 0.1547, 0.08212, 0.1603, 0.06784, 0.1947, 0.3087, 0.9435, 0.2698, 0.9513, 0.2687, 0.9394, 0.3053, 0.9322, 0.07163, 0.1547, 0.09366, 0.1217, 0.1029, 0.1292, 0.08212, 0.1603, 0.3453, 0.9284, 0.3087, 0.9435, 0.3053, 0.9322, 0.3397, 0.9179, 0.09366, 0.1217, 0.1217, 0.09366, 0.1292, 0.1029, 0.1029, 0.1292, 0.3783, 0.9063, 0.3453, 0.9284, 0.3397, 0.9179, 0.3708, 0.8971, 0.1217, 0.09366, 0.1547, 0.07163, 0.1603, 0.08212, 0.1292, 0.1029, 0.4063, 0.8783, 0.3783, 0.9063, 0.3708, 0.8971, 0.3971, 0.8708, 0.1547, 0.07163, 0.1913, 0.05646, 0.1947, 0.06784, 0.1603, 0.08212, 0.4284, 0.8453, 0.4063, 0.8783, 0.3971, 0.8708, 0.4179, 0.8397, 0.1913, 0.05646, 0.2302, 0.04872, 0.2313, 0.06056, 0.1947, 0.06784, 0.4435, 0.8087, 0.4284, 0.8453, 0.4179, 0.8397, 0.4322, 0.8053, 0.2302, 0.04872, 0.2698, 0.04872, 0.2687, 0.06056, 0.2313, 0.06056, 0.4513, 0.7698, 0.4435, 0.8087, 0.4322, 0.8053, 0.4394, 0.7687, 0.2698, 0.04872, 0.3087, 0.05646, 0.3053, 0.06784, 0.2687, 0.06056, 0.4513, 0.7302, 0.4513, 0.7698, 0.4394, 0.7687, 0.4394, 0.7313, 0.3087, 0.05646, 0.3453, 0.07163, 0.3397, 0.08212, 0.3053, 0.06784, 0.4435, 0.6913, 0.4513, 0.7302, 0.4394, 0.7313, 0.4322, 0.6947, 0.3453, 0.07163, 0.3783, 0.09366, 0.3708, 0.1029, 0.3397, 0.08212, 0.4284, 0.6547, 0.4435, 0.6913, 0.4322, 0.6947, 0.4179, 0.6603, 0.3783, 0.09366, 0.4063, 0.1217, 0.3971, 0.1292, 0.3708, 0.1029, 0.4063, 0.6217, 0.4284, 0.6547, 0.4179, 0.6603, 0.3971, 0.6292, 0.4063, 0.1217, 0.4284, 0.1547, 0.4179, 0.1603, 0.3971, 0.1292, 0.3783, 0.5937, 0.4063, 0.6217, 0.3971, 0.6292, 0.3708, 0.6029, 0.4284, 0.1547, 0.4435, 0.1913, 0.4322, 0.1947, 0.4179, 0.1603, 0.3453, 0.5716, 0.3783, 0.5937, 0.3708, 0.6029, 0.3397, 0.5821, 0.4435, 0.1913, 0.4513, 0.2302, 0.4394, 0.2313, 0.4322, 0.1947, 0.3087, 0.5565, 0.3453, 0.5716, 0.3397, 0.5821, 0.3053, 0.5678, 0.4513, 0.2302, 0.4513, 0.2698, 0.4394, 0.2687, 0.4394, 0.2313, 0.2698, 0.5487, 0.3087, 0.5565, 0.3053, 0.5678, 0.2687, 0.5606, 0.4513, 0.2698, 0.4435, 0.3087, 0.4322, 0.3053, 0.4394, 0.2687, 0.2302, 0.5487, 0.2698, 0.5487, 0.2687, 0.5606, 0.2313, 0.5606, 0.4435, 0.3087, 0.4284, 0.3453, 0.4179, 0.3397, 0.4322, 0.3053, 0.1913, 0.5565, 0.2302, 0.5487, 0.2313, 0.5606, 0.1947, 0.5678, 0.4284, 0.3453, 0.4063, 0.3783, 0.3971, 0.3708, 0.4179, 0.3397, 0.1547, 0.5716, 0.1913, 0.5565, 0.1947, 0.5678, 0.1603, 0.5821, 0.4063, 0.3783, 0.3783, 0.4063, 0.3708, 0.3971, 0.3971, 0.3708, 0.1217, 0.5937, 0.1547, 0.5716, 0.1603, 0.5821, 0.1292, 0.6029, 0.3783, 0.4063, 0.3453, 0.4284, 0.3397, 0.4179, 0.3708, 0.3971, 0.09366, 0.6217, 0.1217, 0.5937, 0.1292, 0.6029, 0.1029, 0.6292, 0.3453, 0.4284, 0.3087, 0.4435, 0.3053, 0.4322, 0.3397, 0.4179, 0.07163, 0.6547, 0.09366, 0.6217, 0.1029, 0.6292, 0.08212, 0.6603, 0.3087, 0.4435, 0.2698, 0.4513, 0.2687, 0.4394, 0.3053, 0.4322, 0.05646, 0.6913, 0.07163, 0.6547, 0.08212, 0.6603, 0.06784, 0.6947, 0.2698, 0.4513, 0.2302, 0.4513, 0.2313, 0.4394, 0.2687, 0.4394, 0.04872, 0.7302, 0.05646, 0.6913, 0.06784, 0.6947, 0.06056, 0.7313, 0.2302, 0.4513, 0.1913, 0.4435, 0.1947, 0.4322, 0.2313, 0.4394, 0.04872, 0.7698, 0.04872, 0.7302, 0.06056, 0.7313, 0.06056, 0.7687, 0.1913, 0.4435, 0.1547, 0.4284, 0.1603, 0.4179, 0.1947, 0.4322, 0.05646, 0.8087, 0.04872, 0.7698, 0.06056, 0.7687, 0.06784, 0.8053, 0.1547, 0.4284, 0.1217, 0.4063, 0.1292, 0.3971, 0.1603, 0.4179, 0.07163, 0.8453, 0.05646, 0.8087, 0.06784, 0.8053, 0.08212, 0.8397, 0.1217, 0.4063, 0.09366, 0.3783, 0.1029, 0.3708, 0.1292, 0.3971, 0.09366, 0.8783, 0.07163, 0.8453, 0.08212, 0.8397, 0.1029, 0.8708, 0.144, 0.337, 0.1292, 0.3971, 0.1029, 0.3708, 0.5947, 0.5215, 0.5938, 0.4225, 0.5, 0.3911, 0.5938, 0.3597, 0.5947, 0.2607, 0.6536, 0.3403, 0.748, 0.3105, 0.6905, 0.3911, 0.748, 0.4717, 0.6536, 0.442, 0.5741, 0.6181, 0.5741, 0.5215, 0.5805, 0.5215, 0.5805, 0.6181, 0.5805, 0.6181, 0.5805, 0.5215, 0.5869, 0.5215, 0.5869, 0.6181, 0.5869, 0.6178, 0.5869, 0.5215, 0.5933, 0.5215, 0.5933, 0.6178, 0.5997, 0.6161, 0.5997, 0.5215, 0.6061, 0.5215, 0.6061, 0.6161, 0.5069, 0.6735, 0.5069, 0.5784, 0.5133, 0.5784, 0.5133, 0.6735, 0.5613, 0.6205, 0.5613, 0.5215, 0.5677, 0.5215, 0.5677, 0.6205, 0.5677, 0.6205, 0.5677, 0.5215, 0.5741, 0.5215, 0.5741, 0.6205, 0.5069, 0.5784, 0.5069, 0.5215, 0.5133, 0.5215, 0.5133, 0.5784, 0.6129, 0.577, 0.6129, 0.5215, 0.6193, 0.5215, 0.6193, 0.577, 0.5933, 0.6178, 0.5933, 0.5215, 0.5997, 0.5215, 0.5997, 0.6178, 0.144, 0.837, 0.1603, 0.9179, 0.1292, 0.8971, 0.2365, 0.8017, 0.1947, 0.9322, 0.1603, 0.9179, 0.2365, 0.8017, 0.2313, 0.9394, 0.1947, 0.9322, 0.06784, 0.6947, 0.1345, 0.6761, 0.1966, 0.7531, 0.3, 0.8777, 0.3053, 0.9322, 0.2687, 0.9394, 0.3, 0.8777, 0.3397, 0.9179, 0.3053, 0.9322, 0.3, 0.8777, 0.3708, 0.8971, 0.3397, 0.9179, 0.2365, 0.8017, 0.3, 0.8777, 0.2687, 0.9394, 0.295, 0.7788, 0.4179, 0.8397, 0.3971, 0.8708, 0.295, 0.7788, 0.4322, 0.8053, 0.4179, 0.8397, 0.3868, 0.7419, 0.4322, 0.8053, 0.295, 0.7788, 0.3868, 0.7419, 0.4394, 0.7313, 0.4394, 0.7687, 0.3868, 0.7419, 0.4322, 0.6947, 0.4394, 0.7313, 0.3868, 0.7419, 0.4179, 0.6603, 0.4322, 0.6947, 0.2913, 0.7161, 0.3971, 0.6292, 0.4179, 0.6603, 0.2913, 0.7161, 0.3708, 0.6029, 0.3971, 0.6292, 0.2846, 0.6174, 0.3708, 0.6029, 0.2913, 0.7161, 0.2846, 0.6174, 0.3053, 0.5678, 0.3397, 0.5821, 0.2846, 0.6174, 0.2687, 0.5606, 0.3053, 0.5678, 0.2846, 0.6174, 0.2313, 0.5606, 0.2687, 0.5606, 0.2305, 0.7002, 0.1947, 0.5678, 0.2313, 0.5606, 0.2305, 0.7002, 0.1603, 0.5821, 0.1947, 0.5678, 0.2305, 0.7002, 0.1292, 0.6029, 0.1603, 0.5821, 0.1345, 0.6761, 0.1292, 0.6029, 0.2305, 0.7002, 0.1345, 0.6761, 0.08212, 0.6603, 0.1029, 0.6292, 0.1345, 0.6761, 0.06784, 0.6947, 0.08212, 0.6603, 0.6129, 0.577, 0.6061, 0.577, 0.6061, 0.5215, 0.6129, 0.5215, 0.1966, 0.7531, 0.06056, 0.7687, 0.06056, 0.7313, 0.1966, 0.7531, 0.06784, 0.8053, 0.06056, 0.7687, 0.144, 0.837, 0.06784, 0.8053, 0.1966, 0.7531, 0.144, 0.837, 0.1029, 0.8708, 0.08212, 0.8397, 0.144, 0.837, 0.1292, 0.8971, 0.1029, 0.8708, 0.144, 0.837, 0.2365, 0.8017, 0.1603, 0.9179, 0.2313, 0.9394, 0.2365, 0.8017, 0.2687, 0.9394, 0.3971, 0.8708, 0.3708, 0.8971, 0.295, 0.7788, 0.3868, 0.7419, 0.4394, 0.7687, 0.4322, 0.8053, 0.3868, 0.7419, 0.2913, 0.7161, 0.4179, 0.6603, 0.2846, 0.6174, 0.3397, 0.5821, 0.3708, 0.6029, 0.2846, 0.6174, 0.2305, 0.7002, 0.2313, 0.5606, 0.1345, 0.6761, 0.1029, 0.6292, 0.1292, 0.6029, 0.06056, 0.7313, 0.06784, 0.6947, 0.1966, 0.7531, 0.144, 0.837, 0.08212, 0.8397, 0.06784, 0.8053, 0.3708, 0.8971, 0.3, 0.8777, 0.295, 0.7788, 0.5545, 0.6178, 0.5476, 0.6178, 0.5476, 0.5215, 0.5545, 0.5215, 0.5339, 0.6181, 0.527, 0.6181, 0.527, 0.5215, 0.5339, 0.5215, 0.5407, 0.6181, 0.5339, 0.6181, 0.5339, 0.5215, 0.5407, 0.5215, 0.5476, 0.6178, 0.5407, 0.6178, 0.5407, 0.5215, 0.5476, 0.5215, 0.5613, 0.6161, 0.5545, 0.6161, 0.5545, 0.5215, 0.5613, 0.5215, 0.5069, 0.6735, 0.5, 0.6735, 0.5, 0.5784, 0.5069, 0.5784, 0.5201, 0.6205, 0.5133, 0.6205, 0.5133, 0.5215, 0.5201, 0.5215, 0.527, 0.6205, 0.5201, 0.6205, 0.5201, 0.5215, 0.527, 0.5215, 0.5069, 0.5784, 0.5, 0.5784, 0.5, 0.5215, 0.5069, 0.5215, 0.144, 0.337, 0.1603, 0.4179, 0.1292, 0.3971, 0.2365, 0.3017, 0.1947, 0.4322, 0.1603, 0.4179, 0.2365, 0.3017, 0.2313, 0.4394, 0.1947, 0.4322, 0.3, 0.3777, 0.3053, 0.4322, 0.2687, 0.4394, 0.3, 0.3777, 0.3397, 0.4179, 0.3053, 0.4322, 0.3, 0.3777, 0.3708, 0.3971, 0.3397, 0.4179, 0.295, 0.2788, 0.3971, 0.3708, 0.3708, 0.3971, 0.295, 0.2788, 0.4179, 0.3397, 0.3971, 0.3708, 0.295, 0.2788, 0.4322, 0.3053, 0.4179, 0.3397, 0.3868, 0.2419, 0.4322, 0.3053, 0.295, 0.2788, 0.3868, 0.2419, 0.4394, 0.2313, 0.4394, 0.2687, 0.3868, 0.2419, 0.4322, 0.1947, 0.4394, 0.2313, 0.3868, 0.2419, 0.4179, 0.1603, 0.4322, 0.1947, 0.2913, 0.2161, 0.3971, 0.1292, 0.4179, 0.1603, 0.2913, 0.2161, 0.3708, 0.1029, 0.3971, 0.1292, 0.2846, 0.1174, 0.3708, 0.1029, 0.2913, 0.2161, 0.2846, 0.1174, 0.3053, 0.06784, 0.3397, 0.08212, 0.2846, 0.1174, 0.2687, 0.06056, 0.3053, 0.06784, 0.2846, 0.1174, 0.2313, 0.06056, 0.2687, 0.06056, 0.2305, 0.2002, 0.1947, 0.06784, 0.2313, 0.06056, 0.2305, 0.2002, 0.1603, 0.08212, 0.1947, 0.06784, 0.06784, 0.1947, 0.1345, 0.1761, 0.1966, 0.2531, 0.1345, 0.1761, 0.1029, 0.1292, 0.1292, 0.1029, 0.1345, 0.1761, 0.08212, 0.1603, 0.1029, 0.1292, 0.1345, 0.1761, 0.06784, 0.1947, 0.08212, 0.1603, 0.2365, 0.3017, 0.3, 0.3777, 0.2687, 0.4394, 0.1966, 0.2531, 0.06056, 0.2687, 0.06056, 0.2313, 0.1966, 0.2531, 0.06784, 0.3053, 0.06056, 0.2687, 0.144, 0.337, 0.06784, 0.3053, 0.1966, 0.2531, 0.144, 0.337, 0.1029, 0.3708, 0.08212, 0.3397, 0.144, 0.337, 0.2365, 0.3017, 0.1603, 0.4179, 0.2313, 0.4394, 0.2365, 0.3017, 0.2687, 0.4394, 0.3, 0.3777, 0.295, 0.2788, 0.3708, 0.3971, 0.3868, 0.2419, 0.4394, 0.2687, 0.4322, 0.3053, 0.3868, 0.2419, 0.2913, 0.2161, 0.4179, 0.1603, 0.2846, 0.1174, 0.3397, 0.08212, 0.3708, 0.1029, 0.2846, 0.1174, 0.2305, 0.2002, 0.2313, 0.06056, 0.1603, 0.08212, 0.2305, 0.2002, 0.1292, 0.1029, 0.06056, 0.2313, 0.06784, 0.1947, 0.1966, 0.2531, 0.144, 0.337, 0.08212, 0.3397, 0.06784, 0.3053, 0.2305, 0.2002, 0.1345, 0.1761, 0.1292, 0.1029])
me_cylinder.materials.append(mat_material_001)
me_cylinder.update()

# ---- objects
ob_camera = bpy.data.objects.new('Camera', cam_camera)
ob_cylinder = bpy.data.objects.new('Cylinder', me_cylinder)
ob_point = bpy.data.objects.new('Point', light_point)
ob_point_001 = bpy.data.objects.new('Point.001', light_point_001)
ob_point_002 = bpy.data.objects.new('Point.002', light_point_002)
ob_point_003 = bpy.data.objects.new('Point.003', light_point_003)

# ---- transforms, parenting, visibility, modifiers, constraints
ob_camera.location = (7.359, -6.926, 4.958)
ob_camera.rotation_euler = (1.109, 0.0, 0.8149)
ob_camera.lock_rotations_4d = False
ob_camera.empty_display_type = 'ARROWS'
ob_camera.color = (0.0, 0.0, 0.0, 0.0)
ob_camera.display_type = 'WIRE'
ob_camera.lineart.crease_threshold = 0.0
ob_cylinder.location = (0.0, 0.0, 0.0)
ob_point.location = (0.0, 0.7199, 1.839)
ob_point.scale = (0.6208, 0.6208, 0.6208)
ob_point_001.location = (0.0, 0.138, 1.839)
ob_point_001.scale = (0.6208, 0.6208, 0.6208)
ob_point_002.location = (0.0, 0.7199, -0.01487)
ob_point_002.rotation_euler = (-0.02153, -3.142, 3.142)
ob_point_002.scale = (0.6208, 0.6208, 0.6208)
ob_point_003.location = (0.0, 0.138, -0.002336)
ob_point_003.rotation_euler = (-0.02153, -3.142, 3.142)
ob_point_003.scale = (0.6208, 0.6208, 0.6208)

# ---- collection membership
col_collection.objects.link(ob_camera)
col_collection.objects.link(ob_cylinder)
col_collection.objects.link(ob_point)
col_collection.objects.link(ob_point_001)
col_collection.objects.link(ob_point_002)
col_collection.objects.link(ob_point_003)

# ---- scene / render settings (as saved in the file)
scene.camera = ob_camera
scene.frame_start = 1; scene.frame_end = 250; scene.frame_set(1)
scene.render.engine = 'BLENDER_EEVEE_NEXT'
bpy.context.view_layer.update()
